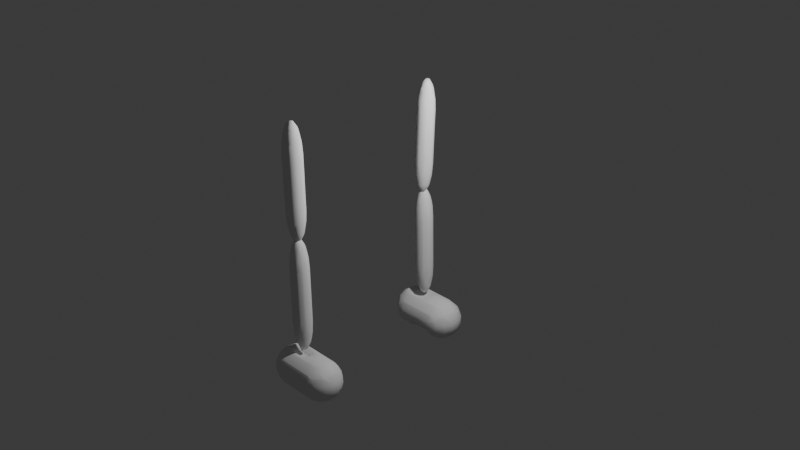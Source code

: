 # Source: Walking.blend  (saved by Blender 4.5.90; exported with 4.5.12 LTS)
import bpy
from mathutils import Matrix  # noqa: F401  (used for matrix-valued properties, if any)

bpy.ops.wm.read_factory_settings(use_empty=True)
scene = bpy.context.scene
scene.name = 'Scene'

# ---- collections
col_collection = bpy.data.collections.new('Collection'); scene.collection.children.link(col_collection)

# ---- world
world_world = bpy.data.worlds.new('World'); scene.world = world_world
world_world.use_nodes = True; world_world.node_tree.nodes.clear()
_N = world_world.node_tree.nodes; _L = world_world.node_tree.links
n0 = _N.new('ShaderNodeOutputWorld'); n0.name = 'World Output'; n0.location = (200, 100)
n1 = _N.new('ShaderNodeBackground'); n1.name = 'Background'; n1.location = (-200, 100)
n1.inputs[0].default_value = (0.05088, 0.05088, 0.05088, 1.0)
_L.new(n1.outputs[0], n0.inputs[0])
n0.is_active_output = True
world_world.color = (0.05088, 0.05088, 0.05088)
world_world.sun_shadow_jitter_overblur = 0.0

# ---- cameras
cam_camera = bpy.data.cameras.new('Camera')
cam_camera.clip_end = 100.0
cam_camera.ortho_scale = 7.314

# ---- lights
light_light = bpy.data.lights.new('Light', 'POINT')
light_light.energy = 1000.0
light_light.shadow_soft_size = 0.1

# ---- meshes
me_mesh = bpy.data.meshes.new('Mesh')
me_mesh.from_pydata([(0.6, 1.0, 0.5666), (1.0, 1.0, 0.5666), (1.0, 0.9812, 0.6), (0.6, 0.9812, 0.6), (0.6, 0.6, 0.9812), (1.0, 0.6, 0.9812), (1.0, 0.5666, 1.0), (0.6, 0.5666, 1.0), (0.6, 0.2, 1.133), (1.0, 0.2, 1.133), (0.6, -0.2, 1.133), (1.0, -0.2, 1.133), (1.0, -0.5666, 1.0), (0.6, -0.5666, 1.0), (0.6, -0.6, 0.9812), (1.0, -0.6, 0.9812), (1.0, -0.9812, 0.6), (0.6, -0.9812, 0.6), (0.6, -1.0, 0.5666), (1.0, -1.0, 0.5666), (1.0, -1.133, 0.2), (0.6, -1.133, 0.2), (0.6, -1.133, -0.2), (1.0, -1.133, -0.2), (0.6, -1.0, -0.3927), (1.0, -1.0, -0.5666), (1.0, -0.9812, -0.6), (0.6, -0.9812, -0.4261), (0.6, -0.6, -0.8073), (1.0, -0.6, -0.9812), (1.4, -0.8957, -0.6), (1.4, -0.6, -0.8957), (1.4, -0.4026, -1.0), (1.0, -0.5666, -1.0), (1.0, -0.2, -1.133), (1.4, -0.2, -1.06), (1.4, 0.2, -1.06), (1.0, 0.2, -1.133), (1.53, -0.2, -1.0), (1.53, 0.2, -1.0), (1.8, -0.2, -0.8014), (1.8, 0.2, -0.8014), (1.4, 0.6, -0.8957), (1.4, 0.4026, -1.0), (1.8, 0.5666, -0.6), (1.776, 0.6, -0.6), (1.8, 0.6, -0.5666), (1.4, 1.0, -0.4026), (1.4, 0.8957, -0.6), (1.8, 0.8014, -0.2), (1.53, 1.0, -0.2), (1.8, 0.8014, 0.2), (1.53, 1.0, 0.2), (1.4, 1.0, 0.4026), (1.8, 0.6, 0.5666), (1.776, 0.6, 0.6), (1.4, 0.8957, 0.6), (1.4, 0.6, 0.8957), (1.8, 0.5666, 0.6), (1.8, 0.2, 0.8014), (1.53, 0.2, 1.0), (1.4, 0.4026, 1.0), (1.8, -0.2, 0.8014), (1.53, -0.2, 1.0), (1.4, -0.2, 1.06), (1.4, 0.2, 1.06), (1.4, -0.4026, 1.0), (1.4, -0.6, 0.8957), (1.8, -0.5666, 0.6), (1.776, -0.6, 0.6), (1.8, -0.6, 0.5666), (1.4, -1.0, 0.4026), (1.4, -0.8957, 0.6), (1.8, -0.8014, 0.2), (1.53, -1.0, 0.2), (1.8, -0.8014, -0.2), (1.53, -1.0, -0.2), (1.4, -1.0, -0.4026), (1.8, -0.6, -0.5666), (1.776, -0.6, -0.6), (1.8, -0.5666, -0.6), (1.961, -0.6, -0.2), (2.115, -0.2, -0.2), (1.961, -0.2, -0.6), (1.961, -0.6, 0.2), (2.115, -0.2, 0.2), (2.115, 0.2, 0.2), (2.115, 0.2, -0.2), (1.961, -0.2, 0.6), (1.961, 0.2, 0.6), (1.961, 0.6, 0.2), (1.961, 0.2, -0.6), (1.4, -1.06, -0.2), (1.4, -1.06, 0.2), (1.4, 1.06, 0.2), (1.0, 1.133, 0.2), (1.4, 1.06, -0.2), (1.961, 0.6, -0.2), (1.0, 1.0, -0.5666), (1.0, 1.133, -0.2), (0.6, 1.0, -0.5666), (0.6, 1.133, -0.2), (0.6, 1.133, 0.2), (0.6, 0.9812, -0.6), (1.0, 0.9812, -0.6), (0.2, 1.0, -0.5666), (0.2, 0.9812, -0.6), (-0.2, 1.0, -0.5666), (-0.2, 0.9812, -0.6), (-0.2, 0.6, -0.9812), (0.2, 0.6, -0.9812), (-0.2, 0.5666, -1.0), (0.2, 0.5666, -1.0), (-0.2, 0.2, -1.133), (0.2, 0.2, -1.133), (-0.2, -0.2, -1.133), (0.2, -0.2, -1.133), (-0.2, -0.5666, -0.8261), (0.2, -0.5666, -0.8261), (-0.2, -0.6, -0.8073), (0.2, -0.6, -0.8073), (-0.2, -0.9812, -0.4261), (0.2, -0.9812, -0.4261), (-0.2, -1.0, -0.3927), (0.2, -1.0, -0.3927), (-0.2, -1.133, -0.2), (0.2, -1.133, -0.2), (-0.2, -1.133, 0.2), (0.2, -1.133, 0.2), (-0.2, -1.0, 0.5666), (0.2, -1.0, 0.5666), (-0.2, -0.9812, 0.6), (0.2, -0.9812, 0.6), (-0.2, -0.6, 0.9812), (0.2, -0.6, 0.9812), (-0.2, -0.5666, 1.0), (0.2, -0.5666, 1.0), (-0.2, -0.2, 0.7844), (0.2, -0.2, 1.133), (-0.2, 0.2, 0.7844), (0.2, 0.2, 1.133), (-0.2, 0.5666, 1.0), (0.2, 0.5666, 1.0), (-0.2, 0.6, 0.9812), (0.2, 0.6, 0.9812), (-0.2, 0.9812, 0.6), (0.2, 0.9812, 0.6), (-0.2, 1.0, 0.5666), (0.2, 1.0, 0.5666), (-0.2, 1.133, 0.2), (0.2, 1.133, 0.2), (-0.2, 1.133, -0.2), (0.2, 1.133, -0.2), (-0.6, 1.133, -0.2), (-0.6, 1.133, 0.2), (-0.6, 1.0, -0.5666), (-1.0, 1.0, -0.5666), (-1.0, 1.133, -0.2), (-1.0, 0.9812, -0.6), (-0.6, 0.9812, -0.6), (-1.0, 0.6, -0.9812), (-0.6, 0.6, -0.9812), (-1.0, 0.5666, -1.0), (-0.6, 0.5666, -1.0), (-1.4, 0.6, -0.8957), (-1.4, 0.4026, -1.0), (-1.4, 0.2, -1.06), (-1.0, 0.2, -1.133), (-1.4, -0.2, -1.06), (-1.0, -0.2, -1.133), (-1.4, -0.4026, -1.0), (-1.0, -0.5666, -1.0), (-1.4, -0.6, -0.8957), (-1.0, -0.6, -0.8073), (-1.4, -0.8957, -0.6), (-1.0, -0.9812, -0.6), (-1.4, -1.0, -0.4026), (-1.0, -1.0, -0.5666), (-1.4, -1.06, -0.2), (-1.0, -1.133, -0.2), (-0.6, -1.133, -0.2), (-0.6, -1.0, -0.3927), (-1.0, -1.133, 0.2), (-0.6, -1.133, 0.2), (-1.0, -1.0, 0.5666), (-0.6, -1.0, 0.5666), (-1.0, -0.9812, 0.6), (-0.6, -0.9812, 0.6), (-1.4, -1.0, 0.4026), (-1.4, -0.8957, 0.6), (-1.4, -0.6, 0.8957), (-1.0, -0.6, 0.9812), (-1.4, -0.4026, 1.0), (-1.0, -0.5666, 1.0), (-1.4, -0.2, 1.06), (-1.0, -0.2, 0.7844), (-1.4, 0.2, 1.06), (-1.0, 0.2, 0.7844), (-0.6, 0.2, 0.7844), (-0.6, -0.2, 0.7844), (-1.0, 0.5666, 1.0), (-0.6, 0.5666, 1.0), (-1.0, 0.6, 0.9812), (-0.6, 0.6, 0.9812), (-1.0, 0.9812, 0.6), (-0.6, 0.9812, 0.6), (-1.0, 1.0, 0.5666), (-0.6, 1.0, 0.5666), (-1.0, 1.133, 0.2), (-1.4, 1.0, 0.4026), (-1.4, 1.06, 0.2), (-1.4, 1.06, -0.2), (-1.53, 1.0, 0.2), (-1.53, 1.0, -0.2), (-1.4, 1.0, -0.4026), (-1.8, 0.6, -0.5666), (-1.776, 0.6, -0.6), (-1.4, 0.8957, -0.6), (-1.8, 0.8014, -0.2), (-1.8, 0.5666, -0.6), (-1.961, 0.6, -0.2), (-2.115, 0.2, -0.2), (-1.961, 0.2, -0.6), (-1.8, 0.2, -0.8014), (-1.8, -0.2, -0.8014), (-1.961, -0.2, -0.6), (-1.8, -0.5666, -0.6), (-1.8, -0.6, -0.5666), (-2.115, -0.2, -0.2), (-1.961, -0.6, -0.2), (-2.115, -0.2, 0.2), (-1.961, -0.6, 0.2), (-1.8, -0.6, 0.5666), (-1.961, -0.2, 0.6), (-1.8, -0.5666, 0.6), (-1.8, -0.2, 0.8014), (-1.961, 0.2, 0.6), (-1.8, 0.2, 0.8014), (-1.8, 0.5666, 0.6), (-1.8, 0.6, 0.5666), (-2.115, 0.2, 0.2), (-1.961, 0.6, 0.2), (-1.8, 0.8014, 0.2), (-1.4, 0.8957, 0.6), (-1.776, 0.6, 0.6), (-1.4, 0.6, 0.8957), (-1.4, 0.4026, 1.0), (-1.53, 0.2, 1.0), (-1.53, -0.2, 1.0), (-1.8, -0.8014, 0.2), (-1.776, -0.6, 0.6), (-1.8, -0.8014, -0.2), (-1.53, -1.0, 0.2), (-1.53, -1.0, -0.2), (-1.4, -1.06, 0.2), (-1.776, -0.6, -0.6), (-1.53, -0.2, -1.0), (-1.53, 0.2, -1.0), (-0.6, -0.5666, 1.0), (-0.6, -0.6, 0.9812), (-0.6, -0.9812, -0.4261), (-0.6, -0.6, -0.8073), (-0.6, -0.5666, -0.8261), (-0.6, -0.2, -1.133), (-0.6, 0.2, -1.133), (0.6, -0.5666, -0.8261), (0.6, -0.2, -1.133), (0.6, 0.2, -1.133), (0.6, 0.5666, -1.0), (0.6, 0.6, -0.9812), (1.0, 0.5666, -1.0), (1.0, 0.6, -0.9812)], [], [(3, 2, 1, 0), (5, 2, 3, 4), (7, 6, 5, 4), (9, 6, 7, 8), (11, 9, 8, 10), (13, 12, 11, 10), (15, 12, 13, 14), (17, 16, 15, 14), (19, 16, 17, 18), (21, 20, 19, 18), (23, 20, 21, 22), (25, 23, 22, 24), (27, 26, 25, 24), (29, 26, 27, 28), (31, 30, 26, 29), (33, 32, 31, 29), (35, 32, 33, 34), (37, 36, 35, 34), (36, 39, 38, 35), (38, 39, 41, 40), (41, 39, 43, 42), (45, 44, 41, 42), (44, 45, 46), (46, 45, 48, 47), (50, 49, 46, 47), (50, 52, 51, 49), (54, 51, 52, 53), (56, 55, 54, 53), (55, 56, 57), (59, 58, 55, 57), (61, 60, 59, 57), (59, 60, 63, 62), (63, 60, 65, 64), (66, 63, 64), (62, 63, 66, 67), (69, 68, 62, 67), (68, 69, 70), (70, 69, 72, 71), (74, 73, 70, 71), (73, 74, 76, 75), (78, 75, 76, 77), (30, 79, 78, 77), (79, 80, 78), (83, 82, 81, 78), (80, 83, 78), (82, 85, 84, 81), (87, 86, 85, 82), (86, 89, 88, 85), (89, 86, 90, 54), (58, 89, 54), (83, 80, 40), (91, 87, 82, 83), (76, 92, 77), (81, 75, 78), (81, 84, 73, 75), (93, 74, 71), (73, 84, 70), (85, 88, 68, 70), (84, 85, 70), (72, 69, 67), (68, 88, 62), (88, 89, 59, 62), (89, 58, 59), (52, 94, 53), (53, 94, 95, 1), (55, 58, 54), (90, 51, 54), (94, 52, 50, 96), (51, 90, 97, 49), (96, 50, 47), (99, 96, 47, 98), (101, 99, 98, 100), (102, 95, 99, 101), (98, 104, 103, 100), (100, 103, 106, 105), (105, 106, 108, 107), (108, 106, 110, 109), (110, 112, 111, 109), (111, 112, 114, 113), (113, 114, 116, 115), (116, 118, 117, 115), (117, 118, 120, 119), (120, 122, 121, 119), (121, 122, 124, 123), (124, 126, 125, 123), (126, 128, 127, 125), (127, 128, 130, 129), (130, 132, 131, 129), (131, 132, 134, 133), (134, 136, 135, 133), (135, 136, 138, 137), (138, 140, 139, 137), (140, 142, 141, 139), (141, 142, 144, 143), (144, 146, 145, 143), (145, 146, 148, 147), (148, 150, 149, 147), (149, 150, 152, 151), (154, 149, 151, 153), (153, 151, 107, 155), (157, 153, 155, 156), (155, 159, 158, 156), (158, 159, 161, 160), (161, 163, 162, 160), (160, 162, 165, 164), (165, 162, 167, 166), (166, 167, 169, 168), (169, 171, 170, 168), (170, 171, 173, 172), (173, 175, 174, 172), (174, 175, 177, 176), (177, 179, 178, 176), (181, 180, 179, 177), (180, 183, 182, 179), (182, 183, 185, 184), (185, 187, 186, 184), (184, 186, 189, 188), (189, 186, 191, 190), (191, 193, 192, 190), (192, 193, 195, 194), (195, 197, 196, 194), (199, 198, 197, 195), (198, 201, 200, 197), (200, 201, 203, 202), (203, 205, 204, 202), (204, 205, 207, 206), (207, 154, 208, 206), (206, 208, 210, 209), (210, 208, 157, 211), (213, 212, 210, 211), (213, 211, 214), (214, 217, 216, 215), (218, 213, 214, 215), (216, 217, 164), (216, 219, 215), (222, 221, 220, 215), (219, 222, 215), (222, 219, 223), (225, 222, 223, 224), (226, 225, 224), (228, 225, 226, 227), (229, 228, 227), (231, 230, 228, 229), (233, 230, 231, 232), (234, 233, 232), (233, 234, 235), (237, 236, 233, 235), (238, 236, 237), (240, 236, 238, 239), (241, 240, 239), (242, 241, 239), (220, 241, 242, 218), (209, 212, 242, 239), (244, 243, 209, 239), (243, 244, 245), (238, 244, 239), (245, 244, 238, 237), (247, 246, 245, 237), (246, 247, 196), (248, 247, 237, 235), (233, 236, 240, 230), (231, 249, 232), (250, 234, 232), (230, 240, 221, 228), (249, 231, 229, 251), (253, 252, 249, 251), (254, 252, 253, 178), (252, 254, 188), (251, 229, 227), (226, 255, 227), (223, 257, 256, 224), (228, 221, 222, 225), (220, 218, 215), (242, 212, 213, 218), (210, 212, 209), (243, 204, 206, 209), (202, 204, 243, 245), (246, 200, 202, 245), (196, 247, 248, 194), (193, 258, 199, 195), (248, 192, 194), (259, 258, 193, 191), (190, 192, 248, 235), (234, 250, 190, 235), (250, 189, 190), (188, 189, 250, 232), (249, 252, 188, 232), (254, 182, 184, 188), (178, 253, 176), (175, 260, 181, 177), (176, 253, 251, 227), (255, 174, 176, 227), (261, 260, 175, 173), (174, 255, 172), (171, 262, 261, 173), (172, 255, 226, 224), (256, 170, 172, 224), (263, 262, 171, 169), (170, 256, 168), (167, 264, 263, 169), (256, 257, 166, 168), (257, 165, 166), (164, 165, 257, 223), (219, 216, 164, 223), (217, 158, 160, 164), (156, 158, 217, 214), (211, 157, 156, 214), (0, 102, 150, 148), (147, 149, 154, 207), (143, 145, 205, 203), (201, 141, 143, 203), (139, 141, 201, 198), (137, 139, 198, 199), (258, 135, 137, 199), (133, 135, 258, 259), (187, 131, 133, 259), (129, 131, 187, 185), (183, 127, 129, 185), (125, 127, 183, 180), (123, 125, 180, 181), (260, 121, 123, 181), (119, 121, 260, 261), (266, 265, 118, 116), (115, 117, 262, 263), (114, 267, 266, 116), (264, 113, 115, 263), (163, 111, 113, 264), (269, 268, 112, 110), (271, 270, 268, 269), (268, 270, 37, 267), (109, 111, 163, 161), (151, 152, 105, 107), (107, 108, 159, 155), (152, 101, 100, 105), (49, 97, 46), (47, 48, 104, 98), (104, 48, 42, 271), (87, 91, 44, 46), (97, 87, 46), (48, 45, 42), (44, 91, 41), (42, 43, 270, 271), (41, 91, 83, 40), (43, 39, 36), (267, 37, 34, 266), (38, 32, 35), (34, 33, 265, 266), (40, 80, 79, 31), (32, 38, 40, 31), (79, 30, 31), (28, 27, 122, 120), (26, 30, 77, 25), (122, 27, 24, 124), (77, 92, 23, 25), (24, 22, 126, 124), (92, 93, 20, 23), (20, 93, 71, 19), (128, 21, 18, 130), (71, 72, 16, 19), (18, 17, 132, 130), (67, 66, 12, 15), (14, 13, 136, 134), (12, 66, 64, 11), (136, 13, 10, 138), (64, 65, 9, 11), (10, 8, 140, 138), (65, 61, 6, 9), (6, 61, 57, 5), (142, 7, 4, 144), (57, 56, 2, 5), (4, 3, 146, 144), (1, 95, 102, 0), (2, 56, 53, 1), (95, 94, 96, 99), (103, 104, 271, 269), (60, 61, 65), (97, 90, 86, 87), (270, 43, 36, 37), (16, 72, 67, 15), (76, 74, 93, 92), (265, 33, 29, 28), (146, 3, 0, 148), (150, 102, 101, 152), (106, 103, 269, 110), (8, 7, 142, 140), (112, 268, 267, 114), (132, 17, 14, 134), (22, 21, 128, 126), (118, 265, 28, 120), (205, 145, 147, 207), (208, 154, 153, 157), (159, 108, 109, 161), (197, 200, 246, 196), (240, 241, 220, 221), (162, 163, 264, 167), (186, 187, 259, 191), (179, 182, 254, 178), (262, 117, 119, 261)])
me_mesh.polygons.foreach_set('use_smooth', [True] * 298)
me_mesh.update()
me_mesh_001 = bpy.data.meshes.new('Mesh.001')
me_mesh_001.from_pydata([(1.0, -8.2, 0.8455), (1.4, -8.2, 0.7546), (1.0, -7.953, 0.6), (1.0, -8.494, 1.0), (0.6, -8.2, 0.8455), (1.261, -8.6, 1.0), (1.361, -9.0, 1.0), (1.0, -8.6, 1.033), (1.4, -8.6, 0.9585), (1.8, -8.6, 0.6939), (1.4, -9.0, 0.9875), (1.8, -8.416, 0.6), (1.628, -8.2, 0.6), (1.8, -8.2, 0.3875), (1.882, -8.6, 0.6), (2.08, -8.6, 0.2), (1.916, -9.0, 0.6), (2.108, -9.0, 0.2), (1.8, -9.339, 0.6), (1.8, -9.0, 0.733), (1.4, -9.4, 0.8595), (1.762, -9.4, 0.6), (1.8, -9.4, 0.5551), (1.4, -9.8, 0.4732), (1.8, -9.653, 0.2), (1.985, -9.4, 0.2), (2.018, -9.4, -0.2), (2.138, -9.0, -0.2), (1.885, -9.4, -0.6), (1.8, -9.695, -0.2), (1.8, -9.522, -0.6), (1.676, -9.8, -0.2), (1.451, -9.8, -0.6), (1.625, -9.8, 0.2), (1.4, -9.95, -0.2), (1.4, -9.825, -0.6), (1.0, -10.02, -0.2), (1.4, -9.918, 0.2), (1.0, -9.992, 0.2), (0.6, -9.992, 0.2), (1.0, -9.802, 0.6), (0.6, -9.802, 0.6), (1.0, -9.8, 0.6027), (1.038, -9.8, 0.6), (1.4, -9.711, 0.6), (0.6, -9.8, 0.6027), (1.0, -9.4, 0.9412), (1.0, -9.259, 1.0), (0.6, -9.4, 0.9412), (0.2, -9.4, 0.9412), (0.6, -9.259, 1.0), (0.2, -9.259, 1.0), (0.6, -9.0, 1.06), (0.2, -9.0, 1.06), (1.0, -9.0, 1.06), (0.6, -8.6, 1.033), (0.6, -8.494, 1.0), (0.2, -8.6, 1.033), (-0.2, -8.6, 0.7073), (0.2, -8.494, 1.0), (0.2, -8.2, 0.8455), (-0.2, -8.494, 1.0), (-0.2, -8.2, 0.8455), (-0.6, -8.494, 1.0), (-0.6, -8.6, 0.7073), (-1.0, -8.494, 1.0), (-0.6, -8.2, 0.8455), (-0.6, -7.953, 0.6), (-1.0, -8.2, 0.8455), (-1.4, -8.2, 0.7546), (-1.0, -7.953, 0.6), (-1.0, -7.8, 0.316), (-1.4, -8.044, 0.6), (-1.4, -7.837, 0.2), (-1.8, -8.102, 0.2), (-1.4, -7.806, -0.2), (-1.281, -7.8, 0.2), (-1.382, -7.8, -0.2), (-1.0, -7.762, 0.2), (-0.6, -7.762, 0.2), (-1.0, -7.733, -0.2), (-0.6, -7.733, -0.2), (-1.0, -7.8, -0.4837), (-0.6, -7.8, -0.2658), (-1.0, -7.849, -0.6), (-0.6, -7.849, -0.382), (-1.0, -8.183, -1.0), (-1.4, -8.2, -0.9225), (-1.4, -7.931, -0.6), (-1.772, -8.2, -0.6), (-1.8, -8.2, -0.5545), (-1.8, -8.233, -0.6), (-1.8, -8.6, -0.8617), (-1.99, -8.6, -0.6), (-2.11, -8.6, -0.2), (-2.021, -9.0, -0.6), (-1.885, -9.4, -0.6), (-1.8, -9.0, -0.9008), (-2.138, -9.0, -0.2), (-2.018, -9.4, -0.2), (-2.108, -9.0, 0.2), (-1.985, -9.4, 0.2), (-1.916, -9.0, 0.6), (-2.08, -8.6, 0.2), (-1.8, -8.2, 0.3875), (-1.882, -8.6, 0.6), (-1.885, -8.2, 0.2), (-1.922, -8.2, -0.2), (-1.8, -8.06, -0.2), (-1.8, -8.6, 0.6939), (-1.8, -8.416, 0.6), (-1.628, -8.2, 0.6), (-1.8, -9.0, 0.733), (-1.4, -8.6, 0.9585), (-1.261, -8.6, 1.0), (-1.4, -9.0, 0.9875), (-1.361, -9.0, 1.0), (-1.4, -9.4, 0.8595), (-1.038, -9.8, 0.6), (-1.0, -9.4, 0.9412), (-1.4, -9.711, 0.6), (-1.0, -9.259, 1.0), (-1.762, -9.4, 0.6), (-1.8, -9.4, 0.5551), (-1.8, -9.339, 0.6), (-1.8, -9.653, 0.2), (-1.4, -9.8, 0.4732), (-1.0, -9.992, 0.2), (-1.4, -9.918, 0.2), (-1.625, -9.8, 0.2), (-1.676, -9.8, -0.2), (-1.8, -9.695, -0.2), (-1.451, -9.8, -0.6), (-1.4, -9.95, -0.2), (-1.0, -10.02, -0.2), (-1.4, -9.825, -0.6), (-1.0, -9.905, -0.6), (-1.4, -9.8, -0.641), (-1.4, -9.445, -1.0), (-1.0, -9.8, -0.7701), (-1.8, -9.4, -0.7233), (-1.457, -9.4, -1.0), (-1.8, -9.522, -0.6), (-1.684, -9.0, -1.0), (-1.4, -9.4, -1.027), (-1.4, -9.0, -1.156), (-1.0, -9.4, -1.109), (-1.0, -9.0, -1.228), (-1.0, -9.572, -1.0), (-0.6, -9.4, -1.109), (-0.6, -9.572, -1.0), (-0.6, -9.0, -1.228), (-0.2, -9.4, -1.109), (0.2, -9.4, -1.109), (-0.2, -9.572, -1.0), (-0.2, -9.0, -1.228), (0.2, -9.0, -1.228), (-0.2, -8.6, -1.2), (0.2, -8.6, -1.2), (-0.2, -8.2, -0.7952), (-0.6, -8.6, -1.2), (-0.6, -8.2, -0.7952), (-1.0, -8.6, -1.2), (-1.0, -8.2, -1.013), (-1.4, -8.6, -1.126), (-1.147, -8.2, -1.0), (-1.4, -8.31, -1.0), (-1.637, -8.6, -1.0), (-0.6, -8.183, -0.782), (-0.2, -8.183, -0.782), (0.2, -8.183, -0.782), (-0.2, -7.849, -0.382), (0.2, -7.849, -0.382), (-0.2, -7.8, -0.2658), (0.2, -7.8, -0.2658), (-0.2, -7.733, -0.2), (0.2, -7.733, -0.2), (-0.2, -7.762, 0.2), (0.2, -7.762, 0.2), (-0.2, -7.8, 0.316), (0.2, -7.8, 0.316), (-0.2, -7.953, 0.6), (-0.6, -7.8, 0.316), (0.2, -7.953, 0.6), (0.6, -7.953, 0.6), (0.6, -7.8, 0.316), (0.6, -7.762, 0.2), (1.0, -7.8, 0.316), (1.4, -8.044, 0.6), (1.281, -7.8, 0.2), (1.0, -7.762, 0.2), (1.0, -7.733, -0.2), (1.382, -7.8, -0.2), (1.0, -7.8, -0.2658), (0.6, -7.733, -0.2), (0.6, -7.8, -0.2658), (0.6, -7.849, -0.382), (0.6, -8.183, -0.782), (1.0, -7.849, -0.382), (1.4, -7.931, -0.6), (1.0, -8.183, -0.782), (1.147, -8.2, -1.0), (1.0, -8.2, -0.7952), (1.0, -8.6, -1.2), (0.6, -8.2, -0.7952), (0.2, -8.2, -0.7952), (0.6, -8.6, -1.2), (0.6, -9.0, -1.228), (0.6, -9.4, -1.109), (1.0, -9.0, -1.228), (1.0, -9.4, -1.109), (1.4, -9.0, -1.156), (1.4, -8.6, -1.126), (1.684, -9.0, -1.0), (1.4, -9.4, -1.027), (1.4, -9.445, -1.0), (1.457, -9.4, -1.0), (1.8, -9.4, -0.7233), (1.8, -9.0, -0.9008), (1.4, -9.8, -0.641), (1.0, -9.8, -0.7701), (0.6, -9.8, -0.7701), (1.0, -9.905, -0.6), (1.0, -9.572, -1.0), (0.6, -9.572, -1.0), (0.2, -9.572, -1.0), (0.2, -9.8, -0.7701), (-0.2, -9.8, -0.7701), (0.2, -9.905, -0.6), (-0.2, -9.905, -0.6), (0.2, -10.02, -0.2), (0.6, -9.905, -0.6), (0.6, -10.02, -0.2), (-0.2, -10.02, -0.2), (0.2, -9.992, 0.2), (-0.2, -9.992, 0.2), (0.2, -9.802, 0.6), (-0.2, -9.802, 0.6), (0.2, -9.8, 0.6027), (-0.2, -9.8, 0.6027), (-0.2, -9.4, 0.9412), (-0.6, -9.8, 0.6027), (-1.0, -9.8, 0.6027), (-0.6, -9.4, 0.9412), (-0.6, -9.802, 0.6), (-0.6, -9.992, 0.2), (-1.0, -9.802, 0.6), (-0.6, -10.02, -0.2), (-0.6, -9.905, -0.6), (-0.6, -9.8, -0.7701), (-0.6, -9.259, 1.0), (-0.6, -9.0, 0.7349), (-0.2, -9.259, 1.0), (-0.2, -9.0, 0.7349), (-1.0, -9.0, 0.7349), (-1.0, -8.6, 0.7073), (1.8, -8.6, -0.8617), (2.021, -9.0, -0.6), (1.99, -8.6, -0.6), (2.11, -8.6, -0.2), (1.8, -8.233, -0.6), (1.8, -8.2, -0.5545), (1.772, -8.2, -0.6), (1.4, -8.2, -0.9225), (1.4, -8.31, -1.0), (1.637, -8.6, -1.0), (1.922, -8.2, -0.2), (1.8, -8.06, -0.2), (1.8, -8.102, 0.2), (1.4, -7.806, -0.2), (1.4, -7.837, 0.2), (1.885, -8.2, 0.2)], [], [(5, 8, 1, 0), (1, 188, 2, 0), (0, 2, 184, 4), (3, 5, 0), (56, 3, 0, 4), (8, 5, 6, 10), (6, 5, 7, 54), (5, 3, 7), (9, 11, 8), (19, 9, 8, 10), (11, 12, 1, 8), (12, 11, 13), (14, 11, 9), (11, 14, 13), (14, 15, 271, 13), (15, 14, 16, 17), (16, 14, 9, 19), (17, 16, 18, 22), (18, 16, 19), (18, 19, 10, 20), (21, 18, 20), (18, 21, 22), (33, 24, 22, 23), (22, 21, 44, 23), (24, 25, 22), (25, 17, 22), (27, 17, 25, 26), (26, 25, 24, 29), (257, 27, 26, 28), (28, 26, 29, 30), (29, 31, 32, 30), (24, 33, 31, 29), (32, 31, 34, 35), (31, 33, 37, 34), (35, 34, 36, 222), (34, 37, 38, 36), (37, 23, 38), (37, 33, 23), (36, 38, 39, 232), (38, 40, 41, 39), (23, 43, 40, 38), (41, 40, 42, 45), (40, 43, 42), (44, 43, 23), (43, 44, 42), (44, 21, 20), (44, 20, 46, 42), (42, 46, 48, 45), (20, 10, 46), (10, 6, 47, 46), (46, 47, 50, 48), (45, 48, 49, 238), (48, 50, 51, 49), (51, 50, 52, 53), (50, 47, 54, 52), (52, 55, 57, 53), (54, 7, 55, 52), (7, 3, 56, 55), (55, 56, 59, 57), (53, 57, 58, 253), (57, 59, 61, 58), (61, 59, 60, 62), (59, 56, 4, 60), (63, 61, 62, 66), (58, 61, 63, 64), (64, 63, 65, 255), (65, 63, 66, 68), (62, 181, 67, 66), (66, 67, 70, 68), (65, 68, 69, 113), (68, 70, 72, 69), (70, 71, 76, 73), (70, 67, 182, 71), (72, 70, 73), (72, 73, 74, 104), (74, 73, 75, 108), (73, 76, 77, 75), (77, 76, 78, 80), (78, 76, 71), (78, 79, 81, 80), (182, 79, 78, 71), (80, 81, 83, 82), (77, 80, 82), (83, 85, 84, 82), (77, 82, 84, 88), (84, 85, 168, 86), (84, 86, 165, 87), (88, 84, 87), (89, 88, 87), (75, 77, 88), (75, 88, 89, 90), (89, 91, 90), (91, 89, 87, 92), (91, 93, 90), (93, 91, 92), (93, 94, 107, 90), (98, 94, 93, 95), (95, 93, 92, 97), (99, 98, 95, 96), (96, 95, 97, 140), (101, 100, 98, 99), (100, 103, 94, 98), (102, 100, 101, 123), (102, 105, 103, 100), (106, 103, 104), (103, 105, 110, 104), (103, 106, 107, 94), (74, 106, 104), (107, 106, 74, 108), (107, 108, 90), (108, 75, 90), (110, 105, 109), (109, 105, 102, 112), (69, 111, 110, 109), (110, 111, 104), (111, 72, 104), (72, 111, 69), (115, 113, 109, 112), (113, 69, 109), (114, 65, 113), (116, 114, 113, 115), (121, 116, 115, 117), (122, 117, 115, 112), (120, 118, 117), (118, 242, 119, 117), (119, 121, 117), (122, 120, 117), (126, 120, 122, 123), (122, 124, 123), (124, 122, 112), (124, 102, 123), (102, 124, 112), (101, 125, 123), (125, 129, 126, 123), (128, 127, 126), (127, 246, 118, 126), (118, 120, 126), (129, 128, 126), (130, 129, 125, 131), (128, 129, 130, 133), (132, 130, 131, 142), (133, 130, 132, 135), (134, 127, 128, 133), (136, 134, 133, 135), (139, 136, 135, 137), (135, 132, 137), (141, 138, 137, 140), (138, 148, 139, 137), (137, 132, 142, 140), (97, 143, 141, 140), (142, 96, 140), (131, 99, 96, 142), (141, 143, 145, 144), (138, 141, 144), (145, 147, 146, 144), (146, 148, 138, 144), (147, 151, 149, 146), (149, 150, 148, 146), (152, 154, 150, 149), (151, 155, 152, 149), (155, 156, 153, 152), (153, 225, 154, 152), (157, 158, 156, 155), (160, 157, 155, 151), (159, 205, 158, 157), (161, 159, 157, 160), (163, 161, 160, 162), (162, 160, 151, 147), (165, 163, 162, 164), (164, 162, 147, 145), (166, 165, 164), (167, 166, 164), (143, 167, 164, 145), (87, 166, 167, 92), (92, 167, 143, 97), (165, 166, 87), (165, 86, 163), (86, 168, 161, 163), (168, 169, 159, 161), (85, 171, 169, 168), (169, 170, 205, 159), (171, 172, 170, 169), (174, 172, 171, 173), (173, 171, 85, 83), (175, 176, 174, 173), (81, 175, 173, 83), (177, 178, 176, 175), (79, 177, 175, 81), (180, 178, 177, 179), (179, 177, 79, 182), (181, 183, 180, 179), (67, 181, 179, 182), (60, 183, 181, 62), (183, 184, 185, 180), (4, 184, 183, 60), (184, 2, 187, 185), (185, 186, 178, 180), (187, 190, 186, 185), (2, 188, 187), (188, 270, 189, 187), (189, 190, 187), (190, 189, 192, 191), (186, 190, 191, 194), (191, 192, 193), (194, 191, 193, 195), (178, 186, 194, 176), (176, 194, 195, 174), (195, 196, 172, 174), (193, 198, 196, 195), (172, 196, 197, 170), (196, 198, 200, 197), (198, 199, 200), (269, 199, 198, 193), (199, 263, 201, 200), (200, 201, 202), (197, 200, 202, 204), (204, 202, 203, 206), (202, 201, 203), (170, 197, 204, 205), (205, 204, 206, 158), (158, 206, 207, 156), (206, 203, 209, 207), (156, 207, 208, 153), (207, 209, 210, 208), (209, 211, 214, 210), (203, 212, 211, 209), (212, 265, 213, 211), (211, 213, 216, 214), (214, 215, 223, 210), (216, 215, 214), (215, 216, 217, 219), (216, 213, 218, 217), (218, 257, 28, 217), (217, 30, 32, 219), (28, 30, 217), (32, 35, 219), (223, 215, 219, 220), (219, 35, 222, 220), (224, 223, 220, 221), (220, 222, 231, 221), (210, 223, 224, 208), (208, 224, 225, 153), (225, 224, 221, 226), (154, 225, 226, 227), (226, 228, 229, 227), (221, 231, 228, 226), (228, 230, 233, 229), (231, 232, 230, 228), (222, 36, 232, 231), (232, 39, 234, 230), (230, 234, 235, 233), (234, 236, 237, 235), (39, 41, 236, 234), (237, 236, 238, 239), (236, 41, 45, 238), (238, 49, 240, 239), (239, 240, 243, 241), (244, 237, 239, 241), (246, 244, 241, 242), (241, 243, 119, 242), (235, 237, 244, 245), (245, 244, 246, 127), (118, 246, 242), (247, 245, 127, 134), (233, 235, 245, 247), (229, 233, 247, 248), (248, 247, 134, 136), (249, 248, 136, 139), (227, 229, 248, 249), (148, 150, 249, 139), (150, 154, 227, 249), (243, 250, 121, 119), (240, 252, 250, 243), (121, 250, 251, 254), (250, 252, 253, 251), (252, 51, 53, 253), (49, 51, 252, 240), (253, 58, 64, 251), (251, 64, 255, 254), (255, 114, 116, 254), (116, 121, 254), (65, 114, 255), (213, 265, 256, 218), (256, 258, 257, 218), (258, 259, 27, 257), (259, 258, 260, 261), (260, 258, 256), (260, 262, 261), (262, 260, 256, 263), (267, 261, 262, 199), (199, 262, 263), (264, 201, 263), (256, 265, 264, 263), (201, 264, 212, 203), (264, 265, 212), (266, 259, 261), (267, 266, 261), (268, 271, 266, 267), (270, 268, 267, 269), (269, 267, 199), (192, 269, 193), (192, 189, 270, 269), (188, 12, 270), (12, 13, 268, 270), (271, 268, 13), (266, 271, 15, 259), (259, 15, 17, 27), (12, 188, 1), (125, 101, 99, 131), (47, 6, 54)])
me_mesh_001.polygons.foreach_set('use_smooth', [True] * 310)
me_mesh_001.update()
me_mesh_002 = bpy.data.meshes.new('Mesh.002')
me_mesh_002.from_pydata([(1.0, -8.2, 0.8455), (1.4, -8.2, 0.7546), (1.0, -7.953, 0.6), (1.0, -8.494, 1.0), (0.6, -8.2, 0.8455), (1.261, -8.6, 1.0), (1.361, -9.0, 1.0), (1.0, -8.6, 1.033), (1.4, -8.6, 0.9585), (1.8, -8.6, 0.6939), (1.4, -9.0, 0.9875), (1.8, -8.416, 0.6), (1.628, -8.2, 0.6), (1.8, -8.2, 0.3875), (1.882, -8.6, 0.6), (2.08, -8.6, 0.2), (1.916, -9.0, 0.6), (2.108, -9.0, 0.2), (1.8, -9.339, 0.6), (1.8, -9.0, 0.733), (1.4, -9.4, 0.8595), (1.762, -9.4, 0.6), (1.8, -9.4, 0.5551), (1.4, -9.8, 0.4732), (1.8, -9.653, 0.2), (1.985, -9.4, 0.2), (2.018, -9.4, -0.2), (2.138, -9.0, -0.2), (1.885, -9.4, -0.6), (1.8, -9.695, -0.2), (1.8, -9.522, -0.6), (1.676, -9.8, -0.2), (1.451, -9.8, -0.6), (1.625, -9.8, 0.2), (1.4, -9.95, -0.2), (1.4, -9.825, -0.6), (1.0, -10.02, -0.2), (1.4, -9.918, 0.2), (1.0, -9.992, 0.2), (0.6, -9.992, 0.2), (1.0, -9.802, 0.6), (0.6, -9.802, 0.6), (1.0, -9.8, 0.6027), (1.038, -9.8, 0.6), (1.4, -9.711, 0.6), (0.6, -9.8, 0.6027), (1.0, -9.4, 0.9412), (1.0, -9.259, 1.0), (0.6, -9.4, 0.9412), (0.2, -9.4, 0.9412), (0.6, -9.259, 1.0), (0.2, -9.259, 1.0), (0.6, -9.0, 1.06), (0.2, -9.0, 1.06), (1.0, -9.0, 1.06), (0.6, -8.6, 1.033), (0.6, -8.494, 1.0), (0.2, -8.6, 1.033), (-0.1923, -8.6, 1.048), (0.2, -8.494, 1.0), (0.2, -8.2, 0.8455), (-0.2, -8.494, 1.0), (-0.2, -8.2, 0.8455), (-0.6, -8.494, 1.0), (-0.5923, -8.6, 1.048), (-1.0, -8.494, 1.0), (-0.6, -8.2, 0.8455), (-0.6, -7.953, 0.6), (-1.0, -8.2, 0.8455), (-1.4, -8.2, 0.7546), (-1.0, -7.953, 0.6), (-1.0, -7.8, 0.316), (-1.4, -8.044, 0.6), (-1.4, -7.837, 0.2), (-1.8, -8.102, 0.2), (-1.4, -7.806, -0.2), (-1.281, -7.8, 0.2), (-1.382, -7.8, -0.2), (-1.0, -7.762, 0.2), (-0.6, -7.762, 0.2), (-1.0, -7.733, -0.2), (-0.6, -7.733, -0.2), (-1.0, -7.8, -0.4837), (-0.6, -7.8, -0.2658), (-1.0, -7.849, -0.6), (-0.6059, -7.849, -0.6428), (-1.0, -8.183, -1.0), (-1.4, -8.2, -0.9225), (-1.4, -7.931, -0.6), (-1.772, -8.2, -0.6), (-1.8, -8.2, -0.5545), (-1.8, -8.233, -0.6), (-1.8, -8.6, -0.8617), (-1.99, -8.6, -0.6), (-2.11, -8.6, -0.2), (-2.021, -9.0, -0.6), (-1.885, -9.4, -0.6), (-1.8, -9.0, -0.9008), (-2.138, -9.0, -0.2), (-2.018, -9.4, -0.2), (-2.108, -9.0, 0.2), (-1.985, -9.4, 0.2), (-1.916, -9.0, 0.6), (-2.08, -8.6, 0.2), (-1.8, -8.2, 0.3875), (-1.882, -8.6, 0.6), (-1.885, -8.2, 0.2), (-1.922, -8.2, -0.2), (-1.8, -8.06, -0.2), (-1.8, -8.6, 0.6939), (-1.8, -8.416, 0.6), (-1.628, -8.2, 0.6), (-1.8, -9.0, 0.733), (-1.4, -8.6, 0.9585), (-1.261, -8.6, 1.0), (-1.4, -9.0, 0.9875), (-1.361, -9.0, 1.0), (-1.4, -9.4, 0.8595), (-1.038, -9.8, 0.6), (-1.0, -9.4, 0.9412), (-1.4, -9.711, 0.6), (-1.0, -9.259, 1.0), (-1.762, -9.4, 0.6), (-1.8, -9.4, 0.5551), (-1.8, -9.339, 0.6), (-1.8, -9.653, 0.2), (-1.4, -9.8, 0.4732), (-1.0, -9.992, 0.2), (-1.4, -9.918, 0.2), (-1.625, -9.8, 0.2), (-1.676, -9.8, -0.2), (-1.8, -9.695, -0.2), (-1.451, -9.8, -0.6), (-1.4, -9.95, -0.2), (-1.0, -10.02, -0.2), (-1.4, -9.825, -0.6), (-1.0, -9.905, -0.6), (-1.4, -9.8, -0.641), (-1.4, -9.445, -1.0), (-1.0, -9.8, -0.7701), (-1.8, -9.4, -0.7233), (-1.457, -9.4, -1.0), (-1.8, -9.522, -0.6), (-1.684, -9.0, -1.0), (-1.4, -9.4, -1.027), (-1.4, -9.0, -1.156), (-1.0, -9.4, -1.109), (-1.0, -9.0, -1.228), (-1.0, -9.572, -1.0), (-0.6, -9.4, -1.109), (-0.6, -9.572, -1.0), (-0.6, -9.0, -1.228), (-0.2, -9.4, -1.109), (0.2, -9.4, -1.109), (-0.2, -9.572, -1.0), (-0.2, -9.0, -1.228), (0.2, -9.0, -1.228), (-0.2, -8.6, -1.2), (0.2, -8.6, -1.2), (-0.2059, -8.2, -1.056), (-0.6, -8.6, -1.2), (-0.6059, -8.2, -1.056), (-1.0, -8.6, -1.2), (-1.0, -8.2, -1.013), (-1.4, -8.6, -1.126), (-1.147, -8.2, -1.0), (-1.4, -8.31, -1.0), (-1.637, -8.6, -1.0), (-0.6059, -8.183, -1.043), (-0.2059, -8.183, -1.043), (0.1941, -8.183, -1.043), (-0.2059, -7.849, -0.6428), (0.1941, -7.849, -0.6428), (-0.2, -7.8, -0.2658), (0.2, -7.8, -0.2658), (-0.2, -7.733, -0.2), (0.2, -7.733, -0.2), (-0.2, -7.762, 0.2), (0.2, -7.762, 0.2), (-0.2, -7.8, 0.316), (0.2, -7.8, 0.316), (-0.2, -7.953, 0.6), (-0.6, -7.8, 0.316), (0.2, -7.953, 0.6), (0.6, -7.953, 0.6), (0.6, -7.8, 0.316), (0.6, -7.762, 0.2), (1.0, -7.8, 0.316), (1.4, -8.044, 0.6), (1.281, -7.8, 0.2), (1.0, -7.762, 0.2), (1.0, -7.733, -0.2), (1.382, -7.8, -0.2), (1.0, -7.8, -0.2658), (0.6, -7.733, -0.2), (0.6, -7.8, -0.2658), (0.5941, -7.849, -0.6428), (0.5941, -8.183, -1.043), (0.9953, -7.849, -0.5922), (1.4, -7.931, -0.6), (0.9953, -8.183, -0.9922), (1.147, -8.2, -1.0), (0.9953, -8.2, -1.005), (1.0, -8.6, -1.2), (0.5941, -8.2, -1.056), (0.1941, -8.2, -1.056), (0.6, -8.6, -1.2), (0.6, -9.0, -1.228), (0.6, -9.4, -1.109), (1.0, -9.0, -1.228), (1.0, -9.4, -1.109), (1.4, -9.0, -1.156), (1.4, -8.6, -1.126), (1.684, -9.0, -1.0), (1.4, -9.4, -1.027), (1.4, -9.445, -1.0), (1.457, -9.4, -1.0), (1.8, -9.4, -0.7233), (1.8, -9.0, -0.9008), (1.4, -9.8, -0.641), (1.0, -9.8, -0.7701), (0.6, -9.8, -0.7701), (1.0, -9.905, -0.6), (1.0, -9.572, -1.0), (0.6, -9.572, -1.0), (0.2, -9.572, -1.0), (0.2, -9.8, -0.7701), (-0.2, -9.8, -0.7701), (0.2, -9.905, -0.6), (-0.2, -9.905, -0.6), (0.2, -10.02, -0.2), (0.6, -9.905, -0.6), (0.6, -10.02, -0.2), (-0.2, -10.02, -0.2), (0.2, -9.992, 0.2), (-0.2, -9.992, 0.2), (0.2, -9.802, 0.6), (-0.2, -9.802, 0.6), (0.2, -9.8, 0.6027), (-0.2, -9.8, 0.6027), (-0.2, -9.4, 0.9412), (-0.6, -9.8, 0.6027), (-1.0, -9.8, 0.6027), (-0.6, -9.4, 0.9412), (-0.6, -9.802, 0.6), (-0.6, -9.992, 0.2), (-1.0, -9.802, 0.6), (-0.6, -10.02, -0.2), (-0.6, -9.905, -0.6), (-0.6, -9.8, -0.7701), (-0.6, -9.259, 1.0), (-0.5923, -9.0, 1.075), (-0.2, -9.259, 1.0), (-0.1923, -9.0, 1.075), (-0.9923, -9.0, 1.075), (-0.9923, -8.6, 1.048), (1.8, -8.6, -0.8617), (2.021, -9.0, -0.6), (1.99, -8.6, -0.6), (2.11, -8.6, -0.2), (1.8, -8.233, -0.6), (1.8, -8.2, -0.5545), (1.772, -8.2, -0.6), (1.4, -8.2, -0.9225), (1.4, -8.31, -1.0), (1.637, -8.6, -1.0), (1.922, -8.2, -0.2), (1.8, -8.06, -0.2), (1.8, -8.102, 0.2), (1.4, -7.806, -0.2), (1.4, -7.837, 0.2), (1.885, -8.2, 0.2)], [], [(5, 8, 1, 0), (1, 188, 2, 0), (0, 2, 184, 4), (3, 5, 0), (56, 3, 0, 4), (8, 5, 6, 10), (6, 5, 7, 54), (5, 3, 7), (9, 11, 8), (19, 9, 8, 10), (11, 12, 1, 8), (12, 11, 13), (14, 11, 9), (11, 14, 13), (14, 15, 271, 13), (15, 14, 16, 17), (16, 14, 9, 19), (17, 16, 18, 22), (18, 16, 19), (18, 19, 10, 20), (21, 18, 20), (18, 21, 22), (33, 24, 22, 23), (22, 21, 44, 23), (24, 25, 22), (25, 17, 22), (27, 17, 25, 26), (26, 25, 24, 29), (257, 27, 26, 28), (28, 26, 29, 30), (29, 31, 32, 30), (24, 33, 31, 29), (32, 31, 34, 35), (31, 33, 37, 34), (35, 34, 36, 222), (34, 37, 38, 36), (37, 23, 38), (37, 33, 23), (36, 38, 39, 232), (38, 40, 41, 39), (23, 43, 40, 38), (41, 40, 42, 45), (40, 43, 42), (44, 43, 23), (43, 44, 42), (44, 21, 20), (44, 20, 46, 42), (42, 46, 48, 45), (20, 10, 46), (10, 6, 47, 46), (46, 47, 50, 48), (45, 48, 49, 238), (48, 50, 51, 49), (51, 50, 52, 53), (50, 47, 54, 52), (52, 55, 57, 53), (54, 7, 55, 52), (7, 3, 56, 55), (55, 56, 59, 57), (53, 57, 58, 253), (57, 59, 61, 58), (61, 59, 60, 62), (59, 56, 4, 60), (63, 61, 62, 66), (58, 61, 63, 64), (64, 63, 65, 255), (65, 63, 66, 68), (62, 181, 67, 66), (66, 67, 70, 68), (65, 68, 69, 113), (68, 70, 72, 69), (70, 71, 76, 73), (70, 67, 182, 71), (72, 70, 73), (72, 73, 74, 104), (74, 73, 75, 108), (73, 76, 77, 75), (77, 76, 78, 80), (78, 76, 71), (78, 79, 81, 80), (182, 79, 78, 71), (80, 81, 83, 82), (77, 80, 82), (83, 85, 84, 82), (77, 82, 84, 88), (84, 85, 168, 86), (84, 86, 165, 87), (88, 84, 87), (89, 88, 87), (75, 77, 88), (75, 88, 89, 90), (89, 91, 90), (91, 89, 87, 92), (91, 93, 90), (93, 91, 92), (93, 94, 107, 90), (98, 94, 93, 95), (95, 93, 92, 97), (99, 98, 95, 96), (96, 95, 97, 140), (101, 100, 98, 99), (100, 103, 94, 98), (102, 100, 101, 123), (102, 105, 103, 100), (106, 103, 104), (103, 105, 110, 104), (103, 106, 107, 94), (74, 106, 104), (107, 106, 74, 108), (107, 108, 90), (108, 75, 90), (110, 105, 109), (109, 105, 102, 112), (69, 111, 110, 109), (110, 111, 104), (111, 72, 104), (72, 111, 69), (115, 113, 109, 112), (113, 69, 109), (114, 65, 113), (116, 114, 113, 115), (121, 116, 115, 117), (122, 117, 115, 112), (120, 118, 117), (118, 242, 119, 117), (119, 121, 117), (122, 120, 117), (126, 120, 122, 123), (122, 124, 123), (124, 122, 112), (124, 102, 123), (102, 124, 112), (101, 125, 123), (125, 129, 126, 123), (128, 127, 126), (127, 246, 118, 126), (118, 120, 126), (129, 128, 126), (130, 129, 125, 131), (128, 129, 130, 133), (132, 130, 131, 142), (133, 130, 132, 135), (134, 127, 128, 133), (136, 134, 133, 135), (139, 136, 135, 137), (135, 132, 137), (141, 138, 137, 140), (138, 148, 139, 137), (137, 132, 142, 140), (97, 143, 141, 140), (142, 96, 140), (131, 99, 96, 142), (141, 143, 145, 144), (138, 141, 144), (145, 147, 146, 144), (146, 148, 138, 144), (147, 151, 149, 146), (149, 150, 148, 146), (152, 154, 150, 149), (151, 155, 152, 149), (155, 156, 153, 152), (153, 225, 154, 152), (157, 158, 156, 155), (160, 157, 155, 151), (159, 205, 158, 157), (161, 159, 157, 160), (163, 161, 160, 162), (162, 160, 151, 147), (165, 163, 162, 164), (164, 162, 147, 145), (166, 165, 164), (167, 166, 164), (143, 167, 164, 145), (87, 166, 167, 92), (92, 167, 143, 97), (165, 166, 87), (165, 86, 163), (86, 168, 161, 163), (168, 169, 159, 161), (85, 171, 169, 168), (169, 170, 205, 159), (171, 172, 170, 169), (174, 172, 171, 173), (173, 171, 85, 83), (175, 176, 174, 173), (81, 175, 173, 83), (177, 178, 176, 175), (79, 177, 175, 81), (180, 178, 177, 179), (179, 177, 79, 182), (181, 183, 180, 179), (67, 181, 179, 182), (60, 183, 181, 62), (183, 184, 185, 180), (4, 184, 183, 60), (184, 2, 187, 185), (185, 186, 178, 180), (187, 190, 186, 185), (2, 188, 187), (188, 270, 189, 187), (189, 190, 187), (190, 189, 192, 191), (186, 190, 191, 194), (191, 192, 193), (194, 191, 193, 195), (178, 186, 194, 176), (176, 194, 195, 174), (195, 196, 172, 174), (193, 198, 196, 195), (172, 196, 197, 170), (196, 198, 200, 197), (198, 199, 200), (269, 199, 198, 193), (199, 263, 201, 200), (200, 201, 202), (197, 200, 202, 204), (204, 202, 203, 206), (202, 201, 203), (170, 197, 204, 205), (205, 204, 206, 158), (158, 206, 207, 156), (206, 203, 209, 207), (156, 207, 208, 153), (207, 209, 210, 208), (209, 211, 214, 210), (203, 212, 211, 209), (212, 265, 213, 211), (211, 213, 216, 214), (214, 215, 223, 210), (216, 215, 214), (215, 216, 217, 219), (216, 213, 218, 217), (218, 257, 28, 217), (217, 30, 32, 219), (28, 30, 217), (32, 35, 219), (223, 215, 219, 220), (219, 35, 222, 220), (224, 223, 220, 221), (220, 222, 231, 221), (210, 223, 224, 208), (208, 224, 225, 153), (225, 224, 221, 226), (154, 225, 226, 227), (226, 228, 229, 227), (221, 231, 228, 226), (228, 230, 233, 229), (231, 232, 230, 228), (222, 36, 232, 231), (232, 39, 234, 230), (230, 234, 235, 233), (234, 236, 237, 235), (39, 41, 236, 234), (237, 236, 238, 239), (236, 41, 45, 238), (238, 49, 240, 239), (239, 240, 243, 241), (244, 237, 239, 241), (246, 244, 241, 242), (241, 243, 119, 242), (235, 237, 244, 245), (245, 244, 246, 127), (118, 246, 242), (247, 245, 127, 134), (233, 235, 245, 247), (229, 233, 247, 248), (248, 247, 134, 136), (249, 248, 136, 139), (227, 229, 248, 249), (148, 150, 249, 139), (150, 154, 227, 249), (243, 250, 121, 119), (240, 252, 250, 243), (121, 250, 251, 254), (250, 252, 253, 251), (252, 51, 53, 253), (49, 51, 252, 240), (253, 58, 64, 251), (251, 64, 255, 254), (255, 114, 116, 254), (116, 121, 254), (65, 114, 255), (213, 265, 256, 218), (256, 258, 257, 218), (258, 259, 27, 257), (259, 258, 260, 261), (260, 258, 256), (260, 262, 261), (262, 260, 256, 263), (267, 261, 262, 199), (199, 262, 263), (264, 201, 263), (256, 265, 264, 263), (201, 264, 212, 203), (264, 265, 212), (266, 259, 261), (267, 266, 261), (268, 271, 266, 267), (270, 268, 267, 269), (269, 267, 199), (192, 269, 193), (192, 189, 270, 269), (188, 12, 270), (12, 13, 268, 270), (271, 268, 13), (266, 271, 15, 259), (259, 15, 17, 27), (12, 188, 1), (125, 101, 99, 131), (47, 6, 54)])
me_mesh_002.polygons.foreach_set('use_smooth', [True] * 310)
me_mesh_002.update()
me_mesh_004 = bpy.data.meshes.new('Mesh.004')
me_mesh_004.from_pydata([(1.0, -8.2, 0.8455), (1.4, -8.2, 0.7546), (1.0, -7.953, 0.6), (1.0, -8.494, 1.0), (0.6, -8.2, 0.8455), (1.261, -8.6, 1.0), (1.361, -9.0, 1.0), (1.0, -8.6, 1.033), (1.4, -8.6, 0.9585), (1.8, -8.6, 0.6939), (1.4, -9.0, 0.9875), (1.8, -8.416, 0.6), (1.628, -8.2, 0.6), (1.8, -8.2, 0.3875), (1.882, -8.6, 0.6), (2.08, -8.6, 0.2), (1.916, -9.0, 0.6), (2.108, -9.0, 0.2), (1.8, -9.339, 0.6), (1.8, -9.0, 0.733), (1.4, -9.4, 0.8595), (1.762, -9.4, 0.6), (1.8, -9.4, 0.5551), (1.4, -9.8, 0.4732), (1.8, -9.653, 0.2), (1.985, -9.4, 0.2), (2.018, -9.4, -0.2), (2.138, -9.0, -0.2), (1.885, -9.4, -0.6), (1.8, -9.695, -0.2), (1.8, -9.522, -0.6), (1.676, -9.8, -0.2), (1.451, -9.8, -0.6), (1.625, -9.8, 0.2), (1.4, -9.95, -0.2), (1.4, -9.825, -0.6), (1.0, -10.02, -0.2), (1.4, -9.918, 0.2), (1.0, -9.992, 0.2), (0.6, -9.992, 0.2), (1.0, -9.802, 0.6), (0.6, -9.802, 0.6), (1.0, -9.8, 0.6027), (1.038, -9.8, 0.6), (1.4, -9.711, 0.6), (0.6, -9.8, 0.6027), (1.0, -9.4, 0.9412), (1.0, -9.259, 1.0), (0.6, -9.4, 0.9412), (0.2, -9.4, 0.9412), (0.6, -9.259, 1.0), (0.2, -9.259, 1.0), (0.6, -9.0, 1.06), (0.2, -9.0, 1.06), (1.0, -9.0, 1.06), (0.6, -8.6, 1.033), (0.6, -8.494, 1.0), (0.2, -8.6, 1.033), (-0.1923, -8.6, 1.048), (0.2, -8.494, 1.0), (0.2, -8.2, 0.8455), (-0.2, -8.494, 1.0), (-0.2, -8.2, 0.8455), (-0.6, -8.494, 1.0), (-0.5923, -8.6, 1.048), (-1.0, -8.494, 1.0), (-0.6, -8.2, 0.8455), (-0.6, -7.953, 0.6), (-1.0, -8.2, 0.8455), (-1.4, -8.2, 0.7546), (-1.0, -7.953, 0.6), (-1.0, -7.8, 0.316), (-1.4, -8.044, 0.6), (-1.4, -7.837, 0.2), (-1.8, -8.102, 0.2), (-1.4, -7.806, -0.2), (-1.281, -7.8, 0.2), (-1.382, -7.8, -0.2), (-1.0, -7.762, 0.2), (-0.6, -7.762, 0.2), (-1.0, -7.733, -0.2), (-0.6, -7.733, -0.2), (-1.0, -7.8, -0.4837), (-0.6, -7.8, -0.2658), (-1.0, -7.849, -0.6), (-0.6059, -7.849, -0.6428), (-1.0, -8.183, -1.0), (-1.4, -8.2, -0.9225), (-1.4, -7.931, -0.6), (-1.772, -8.2, -0.6), (-1.8, -8.2, -0.5545), (-1.8, -8.233, -0.6), (-1.8, -8.6, -0.8617), (-1.99, -8.6, -0.6), (-2.11, -8.6, -0.2), (-2.021, -9.0, -0.6), (-1.885, -9.4, -0.6), (-1.8, -9.0, -0.9008), (-2.138, -9.0, -0.2), (-2.018, -9.4, -0.2), (-2.108, -9.0, 0.2), (-1.985, -9.4, 0.2), (-1.916, -9.0, 0.6), (-2.08, -8.6, 0.2), (-1.8, -8.2, 0.3875), (-1.882, -8.6, 0.6), (-1.885, -8.2, 0.2), (-1.922, -8.2, -0.2), (-1.8, -8.06, -0.2), (-1.8, -8.6, 0.6939), (-1.8, -8.416, 0.6), (-1.628, -8.2, 0.6), (-1.8, -9.0, 0.733), (-1.4, -8.6, 0.9585), (-1.261, -8.6, 1.0), (-1.4, -9.0, 0.9875), (-1.361, -9.0, 1.0), (-1.4, -9.4, 0.8595), (-1.038, -9.8, 0.6), (-1.0, -9.4, 0.9412), (-1.4, -9.711, 0.6), (-1.0, -9.259, 1.0), (-1.762, -9.4, 0.6), (-1.8, -9.4, 0.5551), (-1.8, -9.339, 0.6), (-1.8, -9.653, 0.2), (-1.4, -9.8, 0.4732), (-1.0, -9.992, 0.2), (-1.4, -9.918, 0.2), (-1.625, -9.8, 0.2), (-1.676, -9.8, -0.2), (-1.8, -9.695, -0.2), (-1.451, -9.8, -0.6), (-1.4, -9.95, -0.2), (-1.0, -10.02, -0.2), (-1.4, -9.825, -0.6), (-1.0, -9.905, -0.6), (-1.4, -9.8, -0.641), (-1.4, -9.445, -1.0), (-1.0, -9.8, -0.7701), (-1.8, -9.4, -0.7233), (-1.457, -9.4, -1.0), (-1.8, -9.522, -0.6), (-1.684, -9.0, -1.0), (-1.4, -9.4, -1.027), (-1.4, -9.0, -1.156), (-1.0, -9.4, -1.109), (-1.0, -9.0, -1.228), (-1.0, -9.572, -1.0), (-0.6, -9.4, -1.109), (-0.6, -9.572, -1.0), (-0.6, -9.0, -1.228), (-0.2, -9.4, -1.109), (0.2, -9.4, -1.109), (-0.2, -9.572, -1.0), (-0.2, -9.0, -1.228), (0.2, -9.0, -1.228), (-0.2, -8.6, -1.2), (0.2, -8.6, -1.2), (-0.2059, -8.2, -1.056), (-0.6, -8.6, -1.2), (-0.6059, -8.2, -1.056), (-1.0, -8.6, -1.2), (-1.0, -8.2, -1.013), (-1.4, -8.6, -1.126), (-1.147, -8.2, -1.0), (-1.4, -8.31, -1.0), (-1.637, -8.6, -1.0), (-0.6059, -8.183, -1.043), (-0.2059, -8.183, -1.043), (0.1941, -8.183, -1.043), (-0.2059, -7.849, -0.6428), (0.1941, -7.849, -0.6428), (-0.2, -7.8, -0.2658), (0.2, -7.8, -0.2658), (-0.2, -7.733, -0.2), (0.2, -7.733, -0.2), (-0.2, -7.762, 0.2), (0.2, -7.762, 0.2), (-0.2, -7.8, 0.316), (0.2, -7.8, 0.316), (-0.2, -7.953, 0.6), (-0.6, -7.8, 0.316), (0.2, -7.953, 0.6), (0.6, -7.953, 0.6), (0.6, -7.8, 0.316), (0.6, -7.762, 0.2), (1.0, -7.8, 0.316), (1.4, -8.044, 0.6), (1.281, -7.8, 0.2), (1.0, -7.762, 0.2), (1.0, -7.733, -0.2), (1.382, -7.8, -0.2), (1.0, -7.8, -0.2658), (0.6, -7.733, -0.2), (0.6, -7.8, -0.2658), (0.5941, -7.849, -0.6428), (0.5941, -8.183, -1.043), (0.9953, -7.849, -0.5922), (1.4, -7.931, -0.6), (0.9953, -8.183, -0.9922), (1.147, -8.2, -1.0), (0.9953, -8.2, -1.005), (1.0, -8.6, -1.2), (0.5941, -8.2, -1.056), (0.1941, -8.2, -1.056), (0.6, -8.6, -1.2), (0.6, -9.0, -1.228), (0.6, -9.4, -1.109), (1.0, -9.0, -1.228), (1.0, -9.4, -1.109), (1.4, -9.0, -1.156), (1.4, -8.6, -1.126), (1.684, -9.0, -1.0), (1.4, -9.4, -1.027), (1.4, -9.445, -1.0), (1.457, -9.4, -1.0), (1.8, -9.4, -0.7233), (1.8, -9.0, -0.9008), (1.4, -9.8, -0.641), (1.0, -9.8, -0.7701), (0.6, -9.8, -0.7701), (1.0, -9.905, -0.6), (1.0, -9.572, -1.0), (0.6, -9.572, -1.0), (0.2, -9.572, -1.0), (0.2, -9.8, -0.7701), (-0.2, -9.8, -0.7701), (0.2, -9.905, -0.6), (-0.2, -9.905, -0.6), (0.2, -10.02, -0.2), (0.6, -9.905, -0.6), (0.6, -10.02, -0.2), (-0.2, -10.02, -0.2), (0.2, -9.992, 0.2), (-0.2, -9.992, 0.2), (0.2, -9.802, 0.6), (-0.2, -9.802, 0.6), (0.2, -9.8, 0.6027), (-0.2, -9.8, 0.6027), (-0.2, -9.4, 0.9412), (-0.6, -9.8, 0.6027), (-1.0, -9.8, 0.6027), (-0.6, -9.4, 0.9412), (-0.6, -9.802, 0.6), (-0.6, -9.992, 0.2), (-1.0, -9.802, 0.6), (-0.6, -10.02, -0.2), (-0.6, -9.905, -0.6), (-0.6, -9.8, -0.7701), (-0.6, -9.259, 1.0), (-0.5923, -9.0, 1.075), (-0.2, -9.259, 1.0), (-0.1923, -9.0, 1.075), (-0.9923, -9.0, 1.075), (-0.9923, -8.6, 1.048), (1.8, -8.6, -0.8617), (2.021, -9.0, -0.6), (1.99, -8.6, -0.6), (2.11, -8.6, -0.2), (1.8, -8.233, -0.6), (1.8, -8.2, -0.5545), (1.772, -8.2, -0.6), (1.4, -8.2, -0.9225), (1.4, -8.31, -1.0), (1.637, -8.6, -1.0), (1.922, -8.2, -0.2), (1.8, -8.06, -0.2), (1.8, -8.102, 0.2), (1.4, -7.806, -0.2), (1.4, -7.837, 0.2), (1.885, -8.2, 0.2)], [], [(5, 8, 1, 0), (1, 188, 2, 0), (0, 2, 184, 4), (3, 5, 0), (56, 3, 0, 4), (8, 5, 6, 10), (6, 5, 7, 54), (5, 3, 7), (9, 11, 8), (19, 9, 8, 10), (11, 12, 1, 8), (12, 11, 13), (14, 11, 9), (11, 14, 13), (14, 15, 271, 13), (15, 14, 16, 17), (16, 14, 9, 19), (17, 16, 18, 22), (18, 16, 19), (18, 19, 10, 20), (21, 18, 20), (18, 21, 22), (33, 24, 22, 23), (22, 21, 44, 23), (24, 25, 22), (25, 17, 22), (27, 17, 25, 26), (26, 25, 24, 29), (257, 27, 26, 28), (28, 26, 29, 30), (29, 31, 32, 30), (24, 33, 31, 29), (32, 31, 34, 35), (31, 33, 37, 34), (35, 34, 36, 222), (34, 37, 38, 36), (37, 23, 38), (37, 33, 23), (36, 38, 39, 232), (38, 40, 41, 39), (23, 43, 40, 38), (41, 40, 42, 45), (40, 43, 42), (44, 43, 23), (43, 44, 42), (44, 21, 20), (44, 20, 46, 42), (42, 46, 48, 45), (20, 10, 46), (10, 6, 47, 46), (46, 47, 50, 48), (45, 48, 49, 238), (48, 50, 51, 49), (51, 50, 52, 53), (50, 47, 54, 52), (52, 55, 57, 53), (54, 7, 55, 52), (7, 3, 56, 55), (55, 56, 59, 57), (53, 57, 58, 253), (57, 59, 61, 58), (61, 59, 60, 62), (59, 56, 4, 60), (63, 61, 62, 66), (58, 61, 63, 64), (64, 63, 65, 255), (65, 63, 66, 68), (62, 181, 67, 66), (66, 67, 70, 68), (65, 68, 69, 113), (68, 70, 72, 69), (70, 71, 76, 73), (70, 67, 182, 71), (72, 70, 73), (72, 73, 74, 104), (74, 73, 75, 108), (73, 76, 77, 75), (77, 76, 78, 80), (78, 76, 71), (78, 79, 81, 80), (182, 79, 78, 71), (80, 81, 83, 82), (77, 80, 82), (83, 85, 84, 82), (77, 82, 84, 88), (84, 85, 168, 86), (84, 86, 165, 87), (88, 84, 87), (89, 88, 87), (75, 77, 88), (75, 88, 89, 90), (89, 91, 90), (91, 89, 87, 92), (91, 93, 90), (93, 91, 92), (93, 94, 107, 90), (98, 94, 93, 95), (95, 93, 92, 97), (99, 98, 95, 96), (96, 95, 97, 140), (101, 100, 98, 99), (100, 103, 94, 98), (102, 100, 101, 123), (102, 105, 103, 100), (106, 103, 104), (103, 105, 110, 104), (103, 106, 107, 94), (74, 106, 104), (107, 106, 74, 108), (107, 108, 90), (108, 75, 90), (110, 105, 109), (109, 105, 102, 112), (69, 111, 110, 109), (110, 111, 104), (111, 72, 104), (72, 111, 69), (115, 113, 109, 112), (113, 69, 109), (114, 65, 113), (116, 114, 113, 115), (121, 116, 115, 117), (122, 117, 115, 112), (120, 118, 117), (118, 242, 119, 117), (119, 121, 117), (122, 120, 117), (126, 120, 122, 123), (122, 124, 123), (124, 122, 112), (124, 102, 123), (102, 124, 112), (101, 125, 123), (125, 129, 126, 123), (128, 127, 126), (127, 246, 118, 126), (118, 120, 126), (129, 128, 126), (130, 129, 125, 131), (128, 129, 130, 133), (132, 130, 131, 142), (133, 130, 132, 135), (134, 127, 128, 133), (136, 134, 133, 135), (139, 136, 135, 137), (135, 132, 137), (141, 138, 137, 140), (138, 148, 139, 137), (137, 132, 142, 140), (97, 143, 141, 140), (142, 96, 140), (131, 99, 96, 142), (141, 143, 145, 144), (138, 141, 144), (145, 147, 146, 144), (146, 148, 138, 144), (147, 151, 149, 146), (149, 150, 148, 146), (152, 154, 150, 149), (151, 155, 152, 149), (155, 156, 153, 152), (153, 225, 154, 152), (157, 158, 156, 155), (160, 157, 155, 151), (159, 205, 158, 157), (161, 159, 157, 160), (163, 161, 160, 162), (162, 160, 151, 147), (165, 163, 162, 164), (164, 162, 147, 145), (166, 165, 164), (167, 166, 164), (143, 167, 164, 145), (87, 166, 167, 92), (92, 167, 143, 97), (165, 166, 87), (165, 86, 163), (86, 168, 161, 163), (168, 169, 159, 161), (85, 171, 169, 168), (169, 170, 205, 159), (171, 172, 170, 169), (174, 172, 171, 173), (173, 171, 85, 83), (175, 176, 174, 173), (81, 175, 173, 83), (177, 178, 176, 175), (79, 177, 175, 81), (180, 178, 177, 179), (179, 177, 79, 182), (181, 183, 180, 179), (67, 181, 179, 182), (60, 183, 181, 62), (183, 184, 185, 180), (4, 184, 183, 60), (184, 2, 187, 185), (185, 186, 178, 180), (187, 190, 186, 185), (2, 188, 187), (188, 270, 189, 187), (189, 190, 187), (190, 189, 192, 191), (186, 190, 191, 194), (191, 192, 193), (194, 191, 193, 195), (178, 186, 194, 176), (176, 194, 195, 174), (195, 196, 172, 174), (193, 198, 196, 195), (172, 196, 197, 170), (196, 198, 200, 197), (198, 199, 200), (269, 199, 198, 193), (199, 263, 201, 200), (200, 201, 202), (197, 200, 202, 204), (204, 202, 203, 206), (202, 201, 203), (170, 197, 204, 205), (205, 204, 206, 158), (158, 206, 207, 156), (206, 203, 209, 207), (156, 207, 208, 153), (207, 209, 210, 208), (209, 211, 214, 210), (203, 212, 211, 209), (212, 265, 213, 211), (211, 213, 216, 214), (214, 215, 223, 210), (216, 215, 214), (215, 216, 217, 219), (216, 213, 218, 217), (218, 257, 28, 217), (217, 30, 32, 219), (28, 30, 217), (32, 35, 219), (223, 215, 219, 220), (219, 35, 222, 220), (224, 223, 220, 221), (220, 222, 231, 221), (210, 223, 224, 208), (208, 224, 225, 153), (225, 224, 221, 226), (154, 225, 226, 227), (226, 228, 229, 227), (221, 231, 228, 226), (228, 230, 233, 229), (231, 232, 230, 228), (222, 36, 232, 231), (232, 39, 234, 230), (230, 234, 235, 233), (234, 236, 237, 235), (39, 41, 236, 234), (237, 236, 238, 239), (236, 41, 45, 238), (238, 49, 240, 239), (239, 240, 243, 241), (244, 237, 239, 241), (246, 244, 241, 242), (241, 243, 119, 242), (235, 237, 244, 245), (245, 244, 246, 127), (118, 246, 242), (247, 245, 127, 134), (233, 235, 245, 247), (229, 233, 247, 248), (248, 247, 134, 136), (249, 248, 136, 139), (227, 229, 248, 249), (148, 150, 249, 139), (150, 154, 227, 249), (243, 250, 121, 119), (240, 252, 250, 243), (121, 250, 251, 254), (250, 252, 253, 251), (252, 51, 53, 253), (49, 51, 252, 240), (253, 58, 64, 251), (251, 64, 255, 254), (255, 114, 116, 254), (116, 121, 254), (65, 114, 255), (213, 265, 256, 218), (256, 258, 257, 218), (258, 259, 27, 257), (259, 258, 260, 261), (260, 258, 256), (260, 262, 261), (262, 260, 256, 263), (267, 261, 262, 199), (199, 262, 263), (264, 201, 263), (256, 265, 264, 263), (201, 264, 212, 203), (264, 265, 212), (266, 259, 261), (267, 266, 261), (268, 271, 266, 267), (270, 268, 267, 269), (269, 267, 199), (192, 269, 193), (192, 189, 270, 269), (188, 12, 270), (12, 13, 268, 270), (271, 268, 13), (266, 271, 15, 259), (259, 15, 17, 27), (12, 188, 1), (125, 101, 99, 131), (47, 6, 54)])
me_mesh_004.polygons.foreach_set('use_smooth', [True] * 310)
me_mesh_004.update()
me_mesh_005 = bpy.data.meshes.new('Mesh.005')
me_mesh_005.from_pydata([(1.0, -8.2, 0.8455), (1.4, -8.2, 0.7546), (1.0, -7.953, 0.6), (1.0, -8.494, 1.0), (0.6, -8.2, 0.8455), (1.261, -8.6, 1.0), (1.361, -9.0, 1.0), (1.0, -8.6, 1.033), (1.4, -8.6, 0.9585), (1.8, -8.6, 0.6939), (1.4, -9.0, 0.9875), (1.8, -8.416, 0.6), (1.628, -8.2, 0.6), (1.8, -8.2, 0.3875), (1.882, -8.6, 0.6), (2.08, -8.6, 0.2), (1.916, -9.0, 0.6), (2.108, -9.0, 0.2), (1.8, -9.339, 0.6), (1.8, -9.0, 0.733), (1.4, -9.4, 0.8595), (1.762, -9.4, 0.6), (1.8, -9.4, 0.5551), (1.4, -9.8, 0.4732), (1.8, -9.653, 0.2), (1.985, -9.4, 0.2), (2.018, -9.4, -0.2), (2.138, -9.0, -0.2), (1.885, -9.4, -0.6), (1.8, -9.695, -0.2), (1.8, -9.522, -0.6), (1.676, -9.8, -0.2), (1.451, -9.8, -0.6), (1.625, -9.8, 0.2), (1.4, -9.95, -0.2), (1.4, -9.825, -0.6), (1.0, -10.02, -0.2), (1.4, -9.918, 0.2), (1.0, -9.992, 0.2), (0.6, -9.992, 0.2), (1.0, -9.802, 0.6), (0.6, -9.802, 0.6), (1.0, -9.8, 0.6027), (1.038, -9.8, 0.6), (1.4, -9.711, 0.6), (0.6, -9.8, 0.6027), (1.0, -9.4, 0.9412), (1.0, -9.259, 1.0), (0.6, -9.4, 0.9412), (0.2, -9.4, 0.9412), (0.6, -9.259, 1.0), (0.2, -9.259, 1.0), (0.6, -9.0, 1.06), (0.2, -9.0, 1.06), (1.0, -9.0, 1.06), (0.6, -8.6, 1.033), (0.6, -8.494, 1.0), (0.2, -8.6, 1.033), (-0.1923, -8.6, 1.048), (0.2, -8.494, 1.0), (0.2, -8.2, 0.8455), (-0.2, -8.494, 1.0), (-0.2, -8.2, 0.8455), (-0.6, -8.494, 1.0), (-0.5923, -8.6, 1.048), (-1.0, -8.494, 1.0), (-0.6, -8.2, 0.8455), (-0.6, -7.953, 0.6), (-1.0, -8.2, 0.8455), (-1.4, -8.2, 0.7546), (-1.0, -7.953, 0.6), (-1.0, -7.8, 0.316), (-1.4, -8.044, 0.6), (-1.4, -7.837, 0.2), (-1.8, -8.102, 0.2), (-1.4, -7.806, -0.2), (-1.281, -7.8, 0.2), (-1.382, -7.8, -0.2), (-1.0, -7.762, 0.2), (-0.6, -7.762, 0.2), (-1.0, -7.733, -0.2), (-0.6, -7.733, -0.2), (-1.0, -7.8, -0.4837), (-0.6, -7.8, -0.2658), (-1.0, -7.849, -0.6), (-0.6059, -7.849, -0.6428), (-1.0, -8.183, -1.0), (-1.4, -8.2, -0.9225), (-1.4, -7.931, -0.6), (-1.772, -8.2, -0.6), (-1.8, -8.2, -0.5545), (-1.8, -8.233, -0.6), (-1.8, -8.6, -0.8617), (-1.99, -8.6, -0.6), (-2.11, -8.6, -0.2), (-2.021, -9.0, -0.6), (-1.885, -9.4, -0.6), (-1.8, -9.0, -0.9008), (-2.138, -9.0, -0.2), (-2.018, -9.4, -0.2), (-2.108, -9.0, 0.2), (-1.985, -9.4, 0.2), (-1.916, -9.0, 0.6), (-2.08, -8.6, 0.2), (-1.8, -8.2, 0.3875), (-1.882, -8.6, 0.6), (-1.885, -8.2, 0.2), (-1.922, -8.2, -0.2), (-1.8, -8.06, -0.2), (-1.8, -8.6, 0.6939), (-1.8, -8.416, 0.6), (-1.628, -8.2, 0.6), (-1.8, -9.0, 0.733), (-1.4, -8.6, 0.9585), (-1.261, -8.6, 1.0), (-1.4, -9.0, 0.9875), (-1.361, -9.0, 1.0), (-1.4, -9.4, 0.8595), (-1.038, -9.8, 0.6), (-1.0, -9.4, 0.9412), (-1.4, -9.711, 0.6), (-1.0, -9.259, 1.0), (-1.762, -9.4, 0.6), (-1.8, -9.4, 0.5551), (-1.8, -9.339, 0.6), (-1.8, -9.653, 0.2), (-1.4, -9.8, 0.4732), (-1.0, -9.992, 0.2), (-1.4, -9.918, 0.2), (-1.625, -9.8, 0.2), (-1.676, -9.8, -0.2), (-1.8, -9.695, -0.2), (-1.451, -9.8, -0.6), (-1.4, -9.95, -0.2), (-1.0, -10.02, -0.2), (-1.4, -9.825, -0.6), (-1.0, -9.905, -0.6), (-1.4, -9.8, -0.641), (-1.4, -9.445, -1.0), (-1.0, -9.8, -0.7701), (-1.8, -9.4, -0.7233), (-1.457, -9.4, -1.0), (-1.8, -9.522, -0.6), (-1.684, -9.0, -1.0), (-1.4, -9.4, -1.027), (-1.4, -9.0, -1.156), (-1.0, -9.4, -1.109), (-1.0, -9.0, -1.228), (-1.0, -9.572, -1.0), (-0.6, -9.4, -1.109), (-0.6, -9.572, -1.0), (-0.6, -9.0, -1.228), (-0.2, -9.4, -1.109), (0.2, -9.4, -1.109), (-0.2, -9.572, -1.0), (-0.2, -9.0, -1.228), (0.2, -9.0, -1.228), (-0.2, -8.6, -1.2), (0.2, -8.6, -1.2), (-0.2059, -8.2, -1.056), (-0.6, -8.6, -1.2), (-0.6059, -8.2, -1.056), (-1.0, -8.6, -1.2), (-1.0, -8.2, -1.013), (-1.4, -8.6, -1.126), (-1.147, -8.2, -1.0), (-1.4, -8.31, -1.0), (-1.637, -8.6, -1.0), (-0.6059, -8.183, -1.043), (-0.2059, -8.183, -1.043), (0.1941, -8.183, -1.043), (-0.2059, -7.849, -0.6428), (0.1941, -7.849, -0.6428), (-0.2, -7.8, -0.2658), (0.2, -7.8, -0.2658), (-0.2, -7.733, -0.2), (0.2, -7.733, -0.2), (-0.2, -7.762, 0.2), (0.2, -7.762, 0.2), (-0.2, -7.8, 0.316), (0.2, -7.8, 0.316), (-0.2, -7.953, 0.6), (-0.6, -7.8, 0.316), (0.2, -7.953, 0.6), (0.6, -7.953, 0.6), (0.6, -7.8, 0.316), (0.6, -7.762, 0.2), (1.0, -7.8, 0.316), (1.4, -8.044, 0.6), (1.281, -7.8, 0.2), (1.0, -7.762, 0.2), (1.0, -7.733, -0.2), (1.382, -7.8, -0.2), (1.0, -7.8, -0.2658), (0.6, -7.733, -0.2), (0.6, -7.8, -0.2658), (0.5941, -7.849, -0.6428), (0.5941, -8.183, -1.043), (0.9953, -7.849, -0.5922), (1.4, -7.931, -0.6), (0.9953, -8.183, -0.9922), (1.147, -8.2, -1.0), (0.9953, -8.2, -1.005), (1.0, -8.6, -1.2), (0.5941, -8.2, -1.056), (0.1941, -8.2, -1.056), (0.6, -8.6, -1.2), (0.6, -9.0, -1.228), (0.6, -9.4, -1.109), (1.0, -9.0, -1.228), (1.0, -9.4, -1.109), (1.4, -9.0, -1.156), (1.4, -8.6, -1.126), (1.684, -9.0, -1.0), (1.4, -9.4, -1.027), (1.4, -9.445, -1.0), (1.457, -9.4, -1.0), (1.8, -9.4, -0.7233), (1.8, -9.0, -0.9008), (1.4, -9.8, -0.641), (1.0, -9.8, -0.7701), (0.6, -9.8, -0.7701), (1.0, -9.905, -0.6), (1.0, -9.572, -1.0), (0.6, -9.572, -1.0), (0.2, -9.572, -1.0), (0.2, -9.8, -0.7701), (-0.2, -9.8, -0.7701), (0.2, -9.905, -0.6), (-0.2, -9.905, -0.6), (0.2, -10.02, -0.2), (0.6, -9.905, -0.6), (0.6, -10.02, -0.2), (-0.2, -10.02, -0.2), (0.2, -9.992, 0.2), (-0.2, -9.992, 0.2), (0.2, -9.802, 0.6), (-0.2, -9.802, 0.6), (0.2, -9.8, 0.6027), (-0.2, -9.8, 0.6027), (-0.2, -9.4, 0.9412), (-0.6, -9.8, 0.6027), (-1.0, -9.8, 0.6027), (-0.6, -9.4, 0.9412), (-0.6, -9.802, 0.6), (-0.6, -9.992, 0.2), (-1.0, -9.802, 0.6), (-0.6, -10.02, -0.2), (-0.6, -9.905, -0.6), (-0.6, -9.8, -0.7701), (-0.6, -9.259, 1.0), (-0.5923, -9.0, 1.075), (-0.2, -9.259, 1.0), (-0.1923, -9.0, 1.075), (-0.9923, -9.0, 1.075), (-0.9923, -8.6, 1.048), (1.8, -8.6, -0.8617), (2.021, -9.0, -0.6), (1.99, -8.6, -0.6), (2.11, -8.6, -0.2), (1.8, -8.233, -0.6), (1.8, -8.2, -0.5545), (1.772, -8.2, -0.6), (1.4, -8.2, -0.9225), (1.4, -8.31, -1.0), (1.637, -8.6, -1.0), (1.922, -8.2, -0.2), (1.8, -8.06, -0.2), (1.8, -8.102, 0.2), (1.4, -7.806, -0.2), (1.4, -7.837, 0.2), (1.885, -8.2, 0.2)], [], [(5, 8, 1, 0), (1, 188, 2, 0), (0, 2, 184, 4), (3, 5, 0), (56, 3, 0, 4), (8, 5, 6, 10), (6, 5, 7, 54), (5, 3, 7), (9, 11, 8), (19, 9, 8, 10), (11, 12, 1, 8), (12, 11, 13), (14, 11, 9), (11, 14, 13), (14, 15, 271, 13), (15, 14, 16, 17), (16, 14, 9, 19), (17, 16, 18, 22), (18, 16, 19), (18, 19, 10, 20), (21, 18, 20), (18, 21, 22), (33, 24, 22, 23), (22, 21, 44, 23), (24, 25, 22), (25, 17, 22), (27, 17, 25, 26), (26, 25, 24, 29), (257, 27, 26, 28), (28, 26, 29, 30), (29, 31, 32, 30), (24, 33, 31, 29), (32, 31, 34, 35), (31, 33, 37, 34), (35, 34, 36, 222), (34, 37, 38, 36), (37, 23, 38), (37, 33, 23), (36, 38, 39, 232), (38, 40, 41, 39), (23, 43, 40, 38), (41, 40, 42, 45), (40, 43, 42), (44, 43, 23), (43, 44, 42), (44, 21, 20), (44, 20, 46, 42), (42, 46, 48, 45), (20, 10, 46), (10, 6, 47, 46), (46, 47, 50, 48), (45, 48, 49, 238), (48, 50, 51, 49), (51, 50, 52, 53), (50, 47, 54, 52), (52, 55, 57, 53), (54, 7, 55, 52), (7, 3, 56, 55), (55, 56, 59, 57), (53, 57, 58, 253), (57, 59, 61, 58), (61, 59, 60, 62), (59, 56, 4, 60), (63, 61, 62, 66), (58, 61, 63, 64), (64, 63, 65, 255), (65, 63, 66, 68), (62, 181, 67, 66), (66, 67, 70, 68), (65, 68, 69, 113), (68, 70, 72, 69), (70, 71, 76, 73), (70, 67, 182, 71), (72, 70, 73), (72, 73, 74, 104), (74, 73, 75, 108), (73, 76, 77, 75), (77, 76, 78, 80), (78, 76, 71), (78, 79, 81, 80), (182, 79, 78, 71), (80, 81, 83, 82), (77, 80, 82), (83, 85, 84, 82), (77, 82, 84, 88), (84, 85, 168, 86), (84, 86, 165, 87), (88, 84, 87), (89, 88, 87), (75, 77, 88), (75, 88, 89, 90), (89, 91, 90), (91, 89, 87, 92), (91, 93, 90), (93, 91, 92), (93, 94, 107, 90), (98, 94, 93, 95), (95, 93, 92, 97), (99, 98, 95, 96), (96, 95, 97, 140), (101, 100, 98, 99), (100, 103, 94, 98), (102, 100, 101, 123), (102, 105, 103, 100), (106, 103, 104), (103, 105, 110, 104), (103, 106, 107, 94), (74, 106, 104), (107, 106, 74, 108), (107, 108, 90), (108, 75, 90), (110, 105, 109), (109, 105, 102, 112), (69, 111, 110, 109), (110, 111, 104), (111, 72, 104), (72, 111, 69), (115, 113, 109, 112), (113, 69, 109), (114, 65, 113), (116, 114, 113, 115), (121, 116, 115, 117), (122, 117, 115, 112), (120, 118, 117), (118, 242, 119, 117), (119, 121, 117), (122, 120, 117), (126, 120, 122, 123), (122, 124, 123), (124, 122, 112), (124, 102, 123), (102, 124, 112), (101, 125, 123), (125, 129, 126, 123), (128, 127, 126), (127, 246, 118, 126), (118, 120, 126), (129, 128, 126), (130, 129, 125, 131), (128, 129, 130, 133), (132, 130, 131, 142), (133, 130, 132, 135), (134, 127, 128, 133), (136, 134, 133, 135), (139, 136, 135, 137), (135, 132, 137), (141, 138, 137, 140), (138, 148, 139, 137), (137, 132, 142, 140), (97, 143, 141, 140), (142, 96, 140), (131, 99, 96, 142), (141, 143, 145, 144), (138, 141, 144), (145, 147, 146, 144), (146, 148, 138, 144), (147, 151, 149, 146), (149, 150, 148, 146), (152, 154, 150, 149), (151, 155, 152, 149), (155, 156, 153, 152), (153, 225, 154, 152), (157, 158, 156, 155), (160, 157, 155, 151), (159, 205, 158, 157), (161, 159, 157, 160), (163, 161, 160, 162), (162, 160, 151, 147), (165, 163, 162, 164), (164, 162, 147, 145), (166, 165, 164), (167, 166, 164), (143, 167, 164, 145), (87, 166, 167, 92), (92, 167, 143, 97), (165, 166, 87), (165, 86, 163), (86, 168, 161, 163), (168, 169, 159, 161), (85, 171, 169, 168), (169, 170, 205, 159), (171, 172, 170, 169), (174, 172, 171, 173), (173, 171, 85, 83), (175, 176, 174, 173), (81, 175, 173, 83), (177, 178, 176, 175), (79, 177, 175, 81), (180, 178, 177, 179), (179, 177, 79, 182), (181, 183, 180, 179), (67, 181, 179, 182), (60, 183, 181, 62), (183, 184, 185, 180), (4, 184, 183, 60), (184, 2, 187, 185), (185, 186, 178, 180), (187, 190, 186, 185), (2, 188, 187), (188, 270, 189, 187), (189, 190, 187), (190, 189, 192, 191), (186, 190, 191, 194), (191, 192, 193), (194, 191, 193, 195), (178, 186, 194, 176), (176, 194, 195, 174), (195, 196, 172, 174), (193, 198, 196, 195), (172, 196, 197, 170), (196, 198, 200, 197), (198, 199, 200), (269, 199, 198, 193), (199, 263, 201, 200), (200, 201, 202), (197, 200, 202, 204), (204, 202, 203, 206), (202, 201, 203), (170, 197, 204, 205), (205, 204, 206, 158), (158, 206, 207, 156), (206, 203, 209, 207), (156, 207, 208, 153), (207, 209, 210, 208), (209, 211, 214, 210), (203, 212, 211, 209), (212, 265, 213, 211), (211, 213, 216, 214), (214, 215, 223, 210), (216, 215, 214), (215, 216, 217, 219), (216, 213, 218, 217), (218, 257, 28, 217), (217, 30, 32, 219), (28, 30, 217), (32, 35, 219), (223, 215, 219, 220), (219, 35, 222, 220), (224, 223, 220, 221), (220, 222, 231, 221), (210, 223, 224, 208), (208, 224, 225, 153), (225, 224, 221, 226), (154, 225, 226, 227), (226, 228, 229, 227), (221, 231, 228, 226), (228, 230, 233, 229), (231, 232, 230, 228), (222, 36, 232, 231), (232, 39, 234, 230), (230, 234, 235, 233), (234, 236, 237, 235), (39, 41, 236, 234), (237, 236, 238, 239), (236, 41, 45, 238), (238, 49, 240, 239), (239, 240, 243, 241), (244, 237, 239, 241), (246, 244, 241, 242), (241, 243, 119, 242), (235, 237, 244, 245), (245, 244, 246, 127), (118, 246, 242), (247, 245, 127, 134), (233, 235, 245, 247), (229, 233, 247, 248), (248, 247, 134, 136), (249, 248, 136, 139), (227, 229, 248, 249), (148, 150, 249, 139), (150, 154, 227, 249), (243, 250, 121, 119), (240, 252, 250, 243), (121, 250, 251, 254), (250, 252, 253, 251), (252, 51, 53, 253), (49, 51, 252, 240), (253, 58, 64, 251), (251, 64, 255, 254), (255, 114, 116, 254), (116, 121, 254), (65, 114, 255), (213, 265, 256, 218), (256, 258, 257, 218), (258, 259, 27, 257), (259, 258, 260, 261), (260, 258, 256), (260, 262, 261), (262, 260, 256, 263), (267, 261, 262, 199), (199, 262, 263), (264, 201, 263), (256, 265, 264, 263), (201, 264, 212, 203), (264, 265, 212), (266, 259, 261), (267, 266, 261), (268, 271, 266, 267), (270, 268, 267, 269), (269, 267, 199), (192, 269, 193), (192, 189, 270, 269), (188, 12, 270), (12, 13, 268, 270), (271, 268, 13), (266, 271, 15, 259), (259, 15, 17, 27), (12, 188, 1), (125, 101, 99, 131), (47, 6, 54)])
me_mesh_005.polygons.foreach_set('use_smooth', [True] * 310)
me_mesh_005.update()
me_mesh_006 = bpy.data.meshes.new('Mesh.006')
me_mesh_006.from_pydata([(1.0, -8.2, 0.8455), (1.4, -8.2, 0.7546), (1.0, -7.953, 0.6), (1.0, -8.494, 1.0), (0.6, -8.2, 0.8455), (1.261, -8.6, 1.0), (1.361, -9.0, 1.0), (1.0, -8.6, 1.033), (1.4, -8.6, 0.9585), (1.8, -8.6, 0.6939), (1.4, -9.0, 0.9875), (1.8, -8.416, 0.6), (1.628, -8.2, 0.6), (1.8, -8.2, 0.3875), (1.882, -8.6, 0.6), (2.08, -8.6, 0.2), (1.916, -9.0, 0.6), (2.108, -9.0, 0.2), (1.8, -9.339, 0.6), (1.8, -9.0, 0.733), (1.4, -9.4, 0.8595), (1.762, -9.4, 0.6), (1.8, -9.4, 0.5551), (1.4, -9.8, 0.4732), (1.8, -9.653, 0.2), (1.985, -9.4, 0.2), (2.018, -9.4, -0.2), (2.138, -9.0, -0.2), (1.885, -9.4, -0.6), (1.8, -9.695, -0.2), (1.8, -9.522, -0.6), (1.676, -9.8, -0.2), (1.451, -9.8, -0.6), (1.625, -9.8, 0.2), (1.4, -9.95, -0.2), (1.4, -9.825, -0.6), (1.0, -10.02, -0.2), (1.4, -9.918, 0.2), (1.0, -9.992, 0.2), (0.6, -9.992, 0.2), (1.0, -9.802, 0.6), (0.6, -9.802, 0.6), (1.0, -9.8, 0.6027), (1.038, -9.8, 0.6), (1.4, -9.711, 0.6), (0.6, -9.8, 0.6027), (1.0, -9.4, 0.9412), (1.0, -9.259, 1.0), (0.6, -9.4, 0.9412), (0.2, -9.4, 0.9412), (0.6, -9.259, 1.0), (0.2, -9.259, 1.0), (0.6, -9.0, 1.06), (0.2, -9.0, 1.06), (1.0, -9.0, 1.06), (0.6, -8.6, 1.033), (0.6, -8.494, 1.0), (0.2, -8.6, 1.033), (-0.1923, -8.6, 1.048), (0.2, -8.494, 1.0), (0.2, -8.2, 0.8455), (-0.2, -8.494, 1.0), (-0.2, -8.2, 0.8455), (-0.6, -8.494, 1.0), (-0.5923, -8.6, 1.048), (-1.0, -8.494, 1.0), (-0.6, -8.2, 0.8455), (-0.6, -7.953, 0.6), (-1.0, -8.2, 0.8455), (-1.4, -8.2, 0.7546), (-1.0, -7.953, 0.6), (-1.0, -7.8, 0.316), (-1.4, -8.044, 0.6), (-1.4, -7.837, 0.2), (-1.8, -8.102, 0.2), (-1.4, -7.806, -0.2), (-1.281, -7.8, 0.2), (-1.382, -7.8, -0.2), (-1.0, -7.762, 0.2), (-0.6, -7.762, 0.2), (-1.0, -7.733, -0.2), (-0.6, -7.733, -0.2), (-1.0, -7.8, -0.4837), (-0.6, -7.8, -0.2658), (-1.0, -7.849, -0.6), (-0.6059, -7.849, -0.6428), (-1.0, -8.183, -1.0), (-1.4, -8.2, -0.9225), (-1.4, -7.931, -0.6), (-1.772, -8.2, -0.6), (-1.8, -8.2, -0.5545), (-1.8, -8.233, -0.6), (-1.8, -8.6, -0.8617), (-1.99, -8.6, -0.6), (-2.11, -8.6, -0.2), (-2.021, -9.0, -0.6), (-1.885, -9.4, -0.6), (-1.8, -9.0, -0.9008), (-2.138, -9.0, -0.2), (-2.018, -9.4, -0.2), (-2.108, -9.0, 0.2), (-1.985, -9.4, 0.2), (-1.916, -9.0, 0.6), (-2.08, -8.6, 0.2), (-1.8, -8.2, 0.3875), (-1.882, -8.6, 0.6), (-1.885, -8.2, 0.2), (-1.922, -8.2, -0.2), (-1.8, -8.06, -0.2), (-1.8, -8.6, 0.6939), (-1.8, -8.416, 0.6), (-1.628, -8.2, 0.6), (-1.8, -9.0, 0.733), (-1.4, -8.6, 0.9585), (-1.261, -8.6, 1.0), (-1.4, -9.0, 0.9875), (-1.361, -9.0, 1.0), (-1.4, -9.4, 0.8595), (-1.038, -9.8, 0.6), (-1.0, -9.4, 0.9412), (-1.4, -9.711, 0.6), (-1.0, -9.259, 1.0), (-1.762, -9.4, 0.6), (-1.8, -9.4, 0.5551), (-1.8, -9.339, 0.6), (-1.8, -9.653, 0.2), (-1.4, -9.8, 0.4732), (-1.0, -9.992, 0.2), (-1.4, -9.918, 0.2), (-1.625, -9.8, 0.2), (-1.676, -9.8, -0.2), (-1.8, -9.695, -0.2), (-1.451, -9.8, -0.6), (-1.4, -9.95, -0.2), (-1.0, -10.02, -0.2), (-1.4, -9.825, -0.6), (-1.0, -9.905, -0.6), (-1.4, -9.8, -0.641), (-1.4, -9.445, -1.0), (-1.0, -9.8, -0.7701), (-1.8, -9.4, -0.7233), (-1.457, -9.4, -1.0), (-1.8, -9.522, -0.6), (-1.684, -9.0, -1.0), (-1.4, -9.4, -1.027), (-1.4, -9.0, -1.156), (-1.0, -9.4, -1.109), (-1.0, -9.0, -1.228), (-1.0, -9.572, -1.0), (-0.6, -9.4, -1.109), (-0.6, -9.572, -1.0), (-0.6, -9.0, -1.228), (-0.2, -9.4, -1.109), (0.2, -9.4, -1.109), (-0.2, -9.572, -1.0), (-0.2, -9.0, -1.228), (0.2, -9.0, -1.228), (-0.2, -8.6, -1.2), (0.2, -8.6, -1.2), (-0.2059, -8.2, -1.056), (-0.6, -8.6, -1.2), (-0.6059, -8.2, -1.056), (-1.0, -8.6, -1.2), (-1.0, -8.2, -1.013), (-1.4, -8.6, -1.126), (-1.147, -8.2, -1.0), (-1.4, -8.31, -1.0), (-1.637, -8.6, -1.0), (-0.6059, -8.183, -1.043), (-0.2059, -8.183, -1.043), (0.1941, -8.183, -1.043), (-0.2059, -7.849, -0.6428), (0.1941, -7.849, -0.6428), (-0.2, -7.8, -0.2658), (0.2, -7.8, -0.2658), (-0.2, -7.733, -0.2), (0.2, -7.733, -0.2), (-0.2, -7.762, 0.2), (0.2, -7.762, 0.2), (-0.2, -7.8, 0.316), (0.2, -7.8, 0.316), (-0.2, -7.953, 0.6), (-0.6, -7.8, 0.316), (0.2, -7.953, 0.6), (0.6, -7.953, 0.6), (0.6, -7.8, 0.316), (0.6, -7.762, 0.2), (1.0, -7.8, 0.316), (1.4, -8.044, 0.6), (1.281, -7.8, 0.2), (1.0, -7.762, 0.2), (1.0, -7.733, -0.2), (1.382, -7.8, -0.2), (1.0, -7.8, -0.2658), (0.6, -7.733, -0.2), (0.6, -7.8, -0.2658), (0.5941, -7.849, -0.6428), (0.5941, -8.183, -1.043), (0.9953, -7.849, -0.5922), (1.4, -7.931, -0.6), (0.9953, -8.183, -0.9922), (1.147, -8.2, -1.0), (0.9953, -8.2, -1.005), (1.0, -8.6, -1.2), (0.5941, -8.2, -1.056), (0.1941, -8.2, -1.056), (0.6, -8.6, -1.2), (0.6, -9.0, -1.228), (0.6, -9.4, -1.109), (1.0, -9.0, -1.228), (1.0, -9.4, -1.109), (1.4, -9.0, -1.156), (1.4, -8.6, -1.126), (1.684, -9.0, -1.0), (1.4, -9.4, -1.027), (1.4, -9.445, -1.0), (1.457, -9.4, -1.0), (1.8, -9.4, -0.7233), (1.8, -9.0, -0.9008), (1.4, -9.8, -0.641), (1.0, -9.8, -0.7701), (0.6, -9.8, -0.7701), (1.0, -9.905, -0.6), (1.0, -9.572, -1.0), (0.6, -9.572, -1.0), (0.2, -9.572, -1.0), (0.2, -9.8, -0.7701), (-0.2, -9.8, -0.7701), (0.2, -9.905, -0.6), (-0.2, -9.905, -0.6), (0.2, -10.02, -0.2), (0.6, -9.905, -0.6), (0.6, -10.02, -0.2), (-0.2, -10.02, -0.2), (0.2, -9.992, 0.2), (-0.2, -9.992, 0.2), (0.2, -9.802, 0.6), (-0.2, -9.802, 0.6), (0.2, -9.8, 0.6027), (-0.2, -9.8, 0.6027), (-0.2, -9.4, 0.9412), (-0.6, -9.8, 0.6027), (-1.0, -9.8, 0.6027), (-0.6, -9.4, 0.9412), (-0.6, -9.802, 0.6), (-0.6, -9.992, 0.2), (-1.0, -9.802, 0.6), (-0.6, -10.02, -0.2), (-0.6, -9.905, -0.6), (-0.6, -9.8, -0.7701), (-0.6, -9.259, 1.0), (-0.5923, -9.0, 1.075), (-0.2, -9.259, 1.0), (-0.1923, -9.0, 1.075), (-0.9923, -9.0, 1.075), (-0.9923, -8.6, 1.048), (1.8, -8.6, -0.8617), (2.021, -9.0, -0.6), (1.99, -8.6, -0.6), (2.11, -8.6, -0.2), (1.8, -8.233, -0.6), (1.8, -8.2, -0.5545), (1.772, -8.2, -0.6), (1.4, -8.2, -0.9225), (1.4, -8.31, -1.0), (1.637, -8.6, -1.0), (1.922, -8.2, -0.2), (1.8, -8.06, -0.2), (1.8, -8.102, 0.2), (1.4, -7.806, -0.2), (1.4, -7.837, 0.2), (1.885, -8.2, 0.2)], [], [(5, 8, 1, 0), (1, 188, 2, 0), (0, 2, 184, 4), (3, 5, 0), (56, 3, 0, 4), (8, 5, 6, 10), (6, 5, 7, 54), (5, 3, 7), (9, 11, 8), (19, 9, 8, 10), (11, 12, 1, 8), (12, 11, 13), (14, 11, 9), (11, 14, 13), (14, 15, 271, 13), (15, 14, 16, 17), (16, 14, 9, 19), (17, 16, 18, 22), (18, 16, 19), (18, 19, 10, 20), (21, 18, 20), (18, 21, 22), (33, 24, 22, 23), (22, 21, 44, 23), (24, 25, 22), (25, 17, 22), (27, 17, 25, 26), (26, 25, 24, 29), (257, 27, 26, 28), (28, 26, 29, 30), (29, 31, 32, 30), (24, 33, 31, 29), (32, 31, 34, 35), (31, 33, 37, 34), (35, 34, 36, 222), (34, 37, 38, 36), (37, 23, 38), (37, 33, 23), (36, 38, 39, 232), (38, 40, 41, 39), (23, 43, 40, 38), (41, 40, 42, 45), (40, 43, 42), (44, 43, 23), (43, 44, 42), (44, 21, 20), (44, 20, 46, 42), (42, 46, 48, 45), (20, 10, 46), (10, 6, 47, 46), (46, 47, 50, 48), (45, 48, 49, 238), (48, 50, 51, 49), (51, 50, 52, 53), (50, 47, 54, 52), (52, 55, 57, 53), (54, 7, 55, 52), (7, 3, 56, 55), (55, 56, 59, 57), (53, 57, 58, 253), (57, 59, 61, 58), (61, 59, 60, 62), (59, 56, 4, 60), (63, 61, 62, 66), (58, 61, 63, 64), (64, 63, 65, 255), (65, 63, 66, 68), (62, 181, 67, 66), (66, 67, 70, 68), (65, 68, 69, 113), (68, 70, 72, 69), (70, 71, 76, 73), (70, 67, 182, 71), (72, 70, 73), (72, 73, 74, 104), (74, 73, 75, 108), (73, 76, 77, 75), (77, 76, 78, 80), (78, 76, 71), (78, 79, 81, 80), (182, 79, 78, 71), (80, 81, 83, 82), (77, 80, 82), (83, 85, 84, 82), (77, 82, 84, 88), (84, 85, 168, 86), (84, 86, 165, 87), (88, 84, 87), (89, 88, 87), (75, 77, 88), (75, 88, 89, 90), (89, 91, 90), (91, 89, 87, 92), (91, 93, 90), (93, 91, 92), (93, 94, 107, 90), (98, 94, 93, 95), (95, 93, 92, 97), (99, 98, 95, 96), (96, 95, 97, 140), (101, 100, 98, 99), (100, 103, 94, 98), (102, 100, 101, 123), (102, 105, 103, 100), (106, 103, 104), (103, 105, 110, 104), (103, 106, 107, 94), (74, 106, 104), (107, 106, 74, 108), (107, 108, 90), (108, 75, 90), (110, 105, 109), (109, 105, 102, 112), (69, 111, 110, 109), (110, 111, 104), (111, 72, 104), (72, 111, 69), (115, 113, 109, 112), (113, 69, 109), (114, 65, 113), (116, 114, 113, 115), (121, 116, 115, 117), (122, 117, 115, 112), (120, 118, 117), (118, 242, 119, 117), (119, 121, 117), (122, 120, 117), (126, 120, 122, 123), (122, 124, 123), (124, 122, 112), (124, 102, 123), (102, 124, 112), (101, 125, 123), (125, 129, 126, 123), (128, 127, 126), (127, 246, 118, 126), (118, 120, 126), (129, 128, 126), (130, 129, 125, 131), (128, 129, 130, 133), (132, 130, 131, 142), (133, 130, 132, 135), (134, 127, 128, 133), (136, 134, 133, 135), (139, 136, 135, 137), (135, 132, 137), (141, 138, 137, 140), (138, 148, 139, 137), (137, 132, 142, 140), (97, 143, 141, 140), (142, 96, 140), (131, 99, 96, 142), (141, 143, 145, 144), (138, 141, 144), (145, 147, 146, 144), (146, 148, 138, 144), (147, 151, 149, 146), (149, 150, 148, 146), (152, 154, 150, 149), (151, 155, 152, 149), (155, 156, 153, 152), (153, 225, 154, 152), (157, 158, 156, 155), (160, 157, 155, 151), (159, 205, 158, 157), (161, 159, 157, 160), (163, 161, 160, 162), (162, 160, 151, 147), (165, 163, 162, 164), (164, 162, 147, 145), (166, 165, 164), (167, 166, 164), (143, 167, 164, 145), (87, 166, 167, 92), (92, 167, 143, 97), (165, 166, 87), (165, 86, 163), (86, 168, 161, 163), (168, 169, 159, 161), (85, 171, 169, 168), (169, 170, 205, 159), (171, 172, 170, 169), (174, 172, 171, 173), (173, 171, 85, 83), (175, 176, 174, 173), (81, 175, 173, 83), (177, 178, 176, 175), (79, 177, 175, 81), (180, 178, 177, 179), (179, 177, 79, 182), (181, 183, 180, 179), (67, 181, 179, 182), (60, 183, 181, 62), (183, 184, 185, 180), (4, 184, 183, 60), (184, 2, 187, 185), (185, 186, 178, 180), (187, 190, 186, 185), (2, 188, 187), (188, 270, 189, 187), (189, 190, 187), (190, 189, 192, 191), (186, 190, 191, 194), (191, 192, 193), (194, 191, 193, 195), (178, 186, 194, 176), (176, 194, 195, 174), (195, 196, 172, 174), (193, 198, 196, 195), (172, 196, 197, 170), (196, 198, 200, 197), (198, 199, 200), (269, 199, 198, 193), (199, 263, 201, 200), (200, 201, 202), (197, 200, 202, 204), (204, 202, 203, 206), (202, 201, 203), (170, 197, 204, 205), (205, 204, 206, 158), (158, 206, 207, 156), (206, 203, 209, 207), (156, 207, 208, 153), (207, 209, 210, 208), (209, 211, 214, 210), (203, 212, 211, 209), (212, 265, 213, 211), (211, 213, 216, 214), (214, 215, 223, 210), (216, 215, 214), (215, 216, 217, 219), (216, 213, 218, 217), (218, 257, 28, 217), (217, 30, 32, 219), (28, 30, 217), (32, 35, 219), (223, 215, 219, 220), (219, 35, 222, 220), (224, 223, 220, 221), (220, 222, 231, 221), (210, 223, 224, 208), (208, 224, 225, 153), (225, 224, 221, 226), (154, 225, 226, 227), (226, 228, 229, 227), (221, 231, 228, 226), (228, 230, 233, 229), (231, 232, 230, 228), (222, 36, 232, 231), (232, 39, 234, 230), (230, 234, 235, 233), (234, 236, 237, 235), (39, 41, 236, 234), (237, 236, 238, 239), (236, 41, 45, 238), (238, 49, 240, 239), (239, 240, 243, 241), (244, 237, 239, 241), (246, 244, 241, 242), (241, 243, 119, 242), (235, 237, 244, 245), (245, 244, 246, 127), (118, 246, 242), (247, 245, 127, 134), (233, 235, 245, 247), (229, 233, 247, 248), (248, 247, 134, 136), (249, 248, 136, 139), (227, 229, 248, 249), (148, 150, 249, 139), (150, 154, 227, 249), (243, 250, 121, 119), (240, 252, 250, 243), (121, 250, 251, 254), (250, 252, 253, 251), (252, 51, 53, 253), (49, 51, 252, 240), (253, 58, 64, 251), (251, 64, 255, 254), (255, 114, 116, 254), (116, 121, 254), (65, 114, 255), (213, 265, 256, 218), (256, 258, 257, 218), (258, 259, 27, 257), (259, 258, 260, 261), (260, 258, 256), (260, 262, 261), (262, 260, 256, 263), (267, 261, 262, 199), (199, 262, 263), (264, 201, 263), (256, 265, 264, 263), (201, 264, 212, 203), (264, 265, 212), (266, 259, 261), (267, 266, 261), (268, 271, 266, 267), (270, 268, 267, 269), (269, 267, 199), (192, 269, 193), (192, 189, 270, 269), (188, 12, 270), (12, 13, 268, 270), (271, 268, 13), (266, 271, 15, 259), (259, 15, 17, 27), (12, 188, 1), (125, 101, 99, 131), (47, 6, 54)])
me_mesh_006.polygons.foreach_set('use_smooth', [True] * 310)
me_mesh_006.update()
arm_armature = bpy.data.armatures.new('Armature')  # bones are not reproduced
arm_armature_001 = bpy.data.armatures.new('Armature.001')  # bones are not reproduced
arm_armature_002 = bpy.data.armatures.new('Armature.002')  # bones are not reproduced
arm_armature_003 = bpy.data.armatures.new('Armature.003')  # bones are not reproduced

# ---- objects
ob_light = bpy.data.objects.new('Light', light_light)
ob_camera = bpy.data.objects.new('Camera', cam_camera)
ob_mball_002 = bpy.data.objects.new('Mball.002', me_mesh)
ob_mball_001 = bpy.data.objects.new('Mball.001', me_mesh_001)
ob_mball_003 = bpy.data.objects.new('Mball.003', me_mesh_002)
ob_mball_005 = bpy.data.objects.new('Mball.005', me_mesh_004)
ob_mball_006 = bpy.data.objects.new('Mball.006', me_mesh_005)
ob_mball_004 = bpy.data.objects.new('Mball.004', me_mesh_006)
ob_rthigh = bpy.data.objects.new('RThigh', arm_armature)
ob_lthigh = bpy.data.objects.new('LThigh', arm_armature_001)
ob_rcalf = bpy.data.objects.new('RCalf', arm_armature_002)
ob_lcalf = bpy.data.objects.new('LCalf', arm_armature_003)

# ---- transforms, parenting, visibility, modifiers, constraints
ob_light.location = (3.793, 0.9092, 5.204)
ob_light.rotation_euler = (0.6503, 0.05522, 1.866)
ob_light.scale = (0.8458, 0.8458, 0.8458)
ob_light.lock_rotations_4d = False
ob_light.empty_display_type = 'ARROWS'
ob_light.color = (0.0, 0.0, 0.0, 0.0)
ob_light.lineart.crease_threshold = 0.0
ob_camera.location = (15.29, -13.23, 11.18)
ob_camera.rotation_euler = (1.109, 0.0, 0.8149)
ob_camera.scale = (0.8458, 0.8458, 0.8458)
ob_camera.lock_rotations_4d = False
ob_camera.empty_display_type = 'ARROWS'
ob_camera.color = (0.0, 0.0, 0.0, 0.0)
ob_camera.display_type = 'WIRE'
ob_camera.lineart.crease_threshold = 0.0
ob_mball_002.location = (0.345, 1.738, -1.476)
ob_mball_002.scale = (0.3828, 0.3828, 0.3828)
ob_mball_001.location = (0.345, 1.738, -1.476)
ob_mball_001.scale = (0.3828, 0.3828, 0.3828)
ob_mball_003.parent = ob_rcalf
ob_mball_003.matrix_parent_inverse = Matrix(((1.0, -0.0, 0.0, -0.09163), (-0.0, 1.0, -0.0, -1.77), (0.0, -0.0, 0.4022, 0.4384), (-0.0, 0.0, -0.0, 1.0)))
ob_mball_003.location = (0.1372, 3.319, 0.1756)
ob_mball_003.rotation_euler = (0.0, 7.831, 0.0)
ob_mball_003.scale = (0.5888, 0.1728, 0.1732)
_vg = ob_mball_003.vertex_groups.new(name='Bone')
for _i, _w in zip([0, 1, 2, 3, 4, 5, 6, 7, 8, 9, 10, 11, 12, 13, 14, 15, 16, 17, 18, 19, 20, 21, 22, 23, 24, 25, 26, 27, 28, 29, 30, 31, 32, 33, 34, 35, 36, 37, 38, 39, 40, 41, 42, 43, 44, 45, 46, 47, 48, 49, 50, 51, 52, 53, 54, 55, 56, 57, 58, 59, 60, 61, 62, 63, 64, 65, 66, 67, 68, 69, 70, 71, 72, 73, 74, 75, 76, 77, 78, 79, 80, 81, 82, 83, 84, 85, 86, 87, 88, 89, 90, 91, 92, 93, 94, 95, 96, 97, 98, 99, 100, 101, 102, 103, 104, 105, 106, 107, 108, 109, 110, 111, 112, 113, 114, 115, 116, 117, 118, 119, 120, 121, 122, 123, 124, 125, 126, 127, 128, 129, 130, 131, 132, 133, 134, 135, 136, 137, 138, 139, 140, 141, 142, 143, 144, 145, 146, 147, 148, 149, 150, 151, 152, 153, 154, 155, 156, 157, 158, 159, 160, 161, 162, 163, 164, 165, 166, 167, 168, 169, 170, 171, 172, 173, 174, 175, 176, 177, 178, 179, 180, 181, 182, 183, 184, 185, 186, 187, 188, 189, 190, 191, 192, 193, 194, 195, 196, 197, 198, 199, 200, 201, 202, 203, 204, 205, 206, 207, 208, 209, 210, 211, 212, 213, 214, 215, 216, 217, 218, 219, 220, 221, 222, 223, 224, 225, 226, 227, 228, 229, 230, 231, 232, 233, 234, 235, 236, 237, 238, 239, 240, 241, 242, 243, 244, 245, 246, 247, 248, 249, 250, 251, 252, 253, 254, 255, 256, 257, 258, 259, 260, 261, 262, 263, 264, 265, 266, 267, 268, 269, 270, 271], [1.0, 1.0, 1.0, 1.0, 1.0, 1.0, 1.0, 1.0, 1.0, 1.0, 1.0, 1.0, 1.0, 1.0, 1.0, 1.0, 1.0, 1.0, 1.0, 1.0, 1.0, 1.0, 1.0, 1.0, 1.0, 1.0, 1.0, 1.0, 1.0, 1.0, 1.0, 1.0, 1.0, 1.0, 1.0, 1.0, 1.0, 1.0, 1.0, 1.0, 1.0, 1.0, 1.0, 1.0, 1.0, 1.0, 1.0, 1.0, 1.0, 1.0, 1.0, 1.0, 1.0, 1.0, 1.0, 1.0, 1.0, 1.0, 1.0, 1.0, 1.0, 1.0, 1.0, 1.0, 1.0, 1.0, 1.0, 1.0, 1.0, 1.0, 1.0, 1.0, 1.0, 1.0, 1.0, 1.0, 1.0, 1.0, 1.0, 1.0, 1.0, 1.0, 1.0, 1.0, 1.0, 1.0, 1.0, 1.0, 1.0, 1.0, 1.0, 1.0, 1.0, 1.0, 1.0, 1.0, 1.0, 1.0, 1.0, 1.0, 1.0, 1.0, 1.0, 1.0, 1.0, 1.0, 1.0, 1.0, 1.0, 1.0, 1.0, 1.0, 1.0, 1.0, 1.0, 1.0, 1.0, 1.0, 1.0, 1.0, 1.0, 1.0, 1.0, 1.0, 1.0, 1.0, 1.0, 1.0, 1.0, 1.0, 1.0, 1.0, 1.0, 1.0, 1.0, 1.0, 1.0, 1.0, 1.0, 1.0, 1.0, 1.0, 1.0, 1.0, 1.0, 1.0, 1.0, 1.0, 1.0, 1.0, 1.0, 1.0, 1.0, 1.0, 1.0, 1.0, 1.0, 1.0, 1.0, 1.0, 1.0, 1.0, 1.0, 1.0, 1.0, 1.0, 1.0, 1.0, 1.0, 1.0, 1.0, 1.0, 1.0, 1.0, 1.0, 1.0, 1.0, 1.0, 1.0, 1.0, 1.0, 1.0, 1.0, 1.0, 1.0, 1.0, 1.0, 1.0, 1.0, 1.0, 1.0, 1.0, 1.0, 1.0, 1.0, 1.0, 1.0, 1.0, 1.0, 1.0, 1.0, 1.0, 1.0, 1.0, 1.0, 1.0, 1.0, 1.0, 1.0, 1.0, 1.0, 1.0, 1.0, 1.0, 1.0, 1.0, 1.0, 1.0, 1.0, 1.0, 1.0, 1.0, 1.0, 1.0, 1.0, 1.0, 1.0, 1.0, 1.0, 1.0, 1.0, 1.0, 1.0, 1.0, 1.0, 1.0, 1.0, 1.0, 1.0, 1.0, 1.0, 1.0, 1.0, 1.0, 1.0, 1.0, 1.0, 1.0, 1.0, 1.0, 1.0, 1.0, 1.0, 1.0, 1.0, 1.0, 1.0, 1.0, 1.0, 1.0, 1.0, 1.0, 1.0, 1.0, 1.0, 1.0, 1.0, 1.0, 1.0, 1.0, 1.0, 1.0]): _vg.add([_i], _w, 'REPLACE')
_m = ob_mball_003.modifiers.new('Armature', 'ARMATURE')
_m.object = ob_rcalf
ob_mball_005.parent = ob_lthigh
ob_mball_005.matrix_parent_inverse = Matrix(((0.266, -0.6, 0.2571, -1.364), (0.8469, 0.4619, 0.2017, 0.4002), (-0.1541, 0.1055, 0.4057, -0.4045), (-0.0, -0.0, -0.0, 1.0)))
ob_mball_005.location = (-0.3121, 0.1228, 2.124)
ob_mball_005.rotation_euler = (-0.6144, 7.411, -0.5675)
ob_mball_005.scale = (0.5888, 0.1728, 0.1732)
_vg = ob_mball_005.vertex_groups.new(name='Bone')
for _i, _w in zip([0, 1, 2, 3, 4, 5, 6, 7, 8, 9, 10, 11, 12, 13, 14, 15, 16, 17, 18, 19, 20, 21, 22, 23, 24, 25, 26, 27, 28, 29, 30, 31, 32, 33, 34, 35, 36, 37, 38, 39, 40, 41, 42, 43, 44, 45, 46, 47, 48, 49, 50, 51, 52, 53, 54, 55, 56, 57, 58, 59, 60, 61, 62, 63, 64, 65, 66, 67, 68, 69, 70, 71, 72, 73, 74, 75, 76, 77, 78, 79, 80, 81, 82, 83, 84, 85, 86, 87, 88, 89, 90, 91, 92, 93, 94, 95, 96, 97, 98, 99, 100, 101, 102, 103, 104, 105, 106, 107, 108, 109, 110, 111, 112, 113, 114, 115, 116, 117, 118, 119, 120, 121, 122, 123, 124, 125, 126, 127, 128, 129, 130, 131, 132, 133, 134, 135, 136, 137, 138, 139, 140, 141, 142, 143, 144, 145, 146, 147, 148, 149, 150, 151, 152, 153, 154, 155, 156, 157, 158, 159, 160, 161, 162, 163, 164, 165, 166, 167, 168, 169, 170, 171, 172, 173, 174, 175, 176, 177, 178, 179, 180, 181, 182, 183, 184, 185, 186, 187, 188, 189, 190, 191, 192, 193, 194, 195, 196, 197, 198, 199, 200, 201, 202, 203, 204, 205, 206, 207, 208, 209, 210, 211, 212, 213, 214, 215, 216, 217, 218, 219, 220, 221, 222, 223, 224, 225, 226, 227, 228, 229, 230, 231, 232, 233, 234, 235, 236, 237, 238, 239, 240, 241, 242, 243, 244, 245, 246, 247, 248, 249, 250, 251, 252, 253, 254, 255, 256, 257, 258, 259, 260, 261, 262, 263, 264, 265, 266, 267, 268, 269, 270, 271], [1.0, 1.0, 1.0, 1.0, 1.0, 1.0, 1.0, 1.0, 1.0, 1.0, 1.0, 1.0, 1.0, 1.0, 1.0, 1.0, 1.0, 1.0, 1.0, 1.0, 1.0, 1.0, 1.0, 1.0, 1.0, 1.0, 1.0, 1.0, 1.0, 1.0, 1.0, 1.0, 1.0, 1.0, 1.0, 1.0, 1.0, 1.0, 1.0, 1.0, 1.0, 1.0, 1.0, 1.0, 1.0, 1.0, 1.0, 1.0, 1.0, 1.0, 1.0, 1.0, 1.0, 1.0, 1.0, 1.0, 1.0, 1.0, 1.0, 1.0, 1.0, 1.0, 1.0, 1.0, 1.0, 1.0, 1.0, 1.0, 1.0, 1.0, 1.0, 1.0, 1.0, 1.0, 1.0, 1.0, 1.0, 1.0, 1.0, 1.0, 1.0, 1.0, 1.0, 1.0, 1.0, 1.0, 1.0, 1.0, 1.0, 1.0, 1.0, 1.0, 1.0, 1.0, 1.0, 1.0, 1.0, 1.0, 1.0, 1.0, 1.0, 1.0, 1.0, 1.0, 1.0, 1.0, 1.0, 1.0, 1.0, 1.0, 1.0, 1.0, 1.0, 1.0, 1.0, 1.0, 1.0, 1.0, 1.0, 1.0, 1.0, 1.0, 1.0, 1.0, 1.0, 1.0, 1.0, 1.0, 1.0, 1.0, 1.0, 1.0, 1.0, 1.0, 1.0, 1.0, 1.0, 1.0, 1.0, 1.0, 1.0, 1.0, 1.0, 1.0, 1.0, 1.0, 1.0, 1.0, 1.0, 1.0, 1.0, 1.0, 1.0, 1.0, 1.0, 1.0, 1.0, 1.0, 1.0, 1.0, 1.0, 1.0, 1.0, 1.0, 1.0, 1.0, 1.0, 1.0, 1.0, 1.0, 1.0, 1.0, 1.0, 1.0, 1.0, 1.0, 1.0, 1.0, 1.0, 1.0, 1.0, 1.0, 1.0, 1.0, 1.0, 1.0, 1.0, 1.0, 1.0, 1.0, 1.0, 1.0, 1.0, 1.0, 1.0, 1.0, 1.0, 1.0, 1.0, 1.0, 1.0, 1.0, 1.0, 1.0, 1.0, 1.0, 1.0, 1.0, 1.0, 1.0, 1.0, 1.0, 1.0, 1.0, 1.0, 1.0, 1.0, 1.0, 1.0, 1.0, 1.0, 1.0, 1.0, 1.0, 1.0, 1.0, 1.0, 1.0, 1.0, 1.0, 1.0, 1.0, 1.0, 1.0, 1.0, 1.0, 1.0, 1.0, 1.0, 1.0, 1.0, 1.0, 1.0, 1.0, 1.0, 1.0, 1.0, 1.0, 1.0, 1.0, 1.0, 1.0, 1.0, 1.0, 1.0, 1.0, 1.0, 1.0, 1.0, 1.0, 1.0, 1.0, 1.0, 1.0, 1.0, 1.0, 1.0, 1.0, 1.0, 1.0, 1.0, 1.0]): _vg.add([_i], _w, 'REPLACE')
_m = ob_mball_005.modifiers.new('Armature', 'ARMATURE')
_m.object = ob_lthigh
ob_mball_006.parent = ob_lcalf
ob_mball_006.matrix_parent_inverse = Matrix(((1.0, -0.0, -0.0, -0.09163), (-0.0, 1.0, 0.0, 1.635), (-0.0, -0.0, 0.4022, 0.4384), (-0.0, 0.0, -0.0, 1.0)))
ob_mball_006.location = (0.1372, -0.07478, 0.1756)
ob_mball_006.rotation_euler = (0.0, 7.831, 0.0)
ob_mball_006.scale = (0.5888, 0.1728, 0.1732)
_vg = ob_mball_006.vertex_groups.new(name='Bone')
for _i, _w in zip([0, 1, 2, 3, 4, 5, 6, 7, 8, 9, 10, 11, 12, 13, 14, 15, 16, 17, 18, 19, 20, 21, 22, 23, 24, 25, 26, 27, 28, 29, 30, 31, 32, 33, 34, 35, 36, 37, 38, 39, 40, 41, 42, 43, 44, 45, 46, 47, 48, 49, 50, 51, 52, 53, 54, 55, 56, 57, 58, 59, 60, 61, 62, 63, 64, 65, 66, 67, 68, 69, 70, 71, 72, 73, 74, 75, 76, 77, 78, 79, 80, 81, 82, 83, 84, 85, 86, 87, 88, 89, 90, 91, 92, 93, 94, 95, 96, 97, 98, 99, 100, 101, 102, 103, 104, 105, 106, 107, 108, 109, 110, 111, 112, 113, 114, 115, 116, 117, 118, 119, 120, 121, 122, 123, 124, 125, 126, 127, 128, 129, 130, 131, 132, 133, 134, 135, 136, 137, 138, 139, 140, 141, 142, 143, 144, 145, 146, 147, 148, 149, 150, 151, 152, 153, 154, 155, 156, 157, 158, 159, 160, 161, 162, 163, 164, 165, 166, 167, 168, 169, 170, 171, 172, 173, 174, 175, 176, 177, 178, 179, 180, 181, 182, 183, 184, 185, 186, 187, 188, 189, 190, 191, 192, 193, 194, 195, 196, 197, 198, 199, 200, 201, 202, 203, 204, 205, 206, 207, 208, 209, 210, 211, 212, 213, 214, 215, 216, 217, 218, 219, 220, 221, 222, 223, 224, 225, 226, 227, 228, 229, 230, 231, 232, 233, 234, 235, 236, 237, 238, 239, 240, 241, 242, 243, 244, 245, 246, 247, 248, 249, 250, 251, 252, 253, 254, 255, 256, 257, 258, 259, 260, 261, 262, 263, 264, 265, 266, 267, 268, 269, 270, 271], [1.0, 1.0, 1.0, 1.0, 1.0, 1.0, 1.0, 1.0, 1.0, 1.0, 1.0, 1.0, 1.0, 1.0, 1.0, 1.0, 1.0, 1.0, 1.0, 1.0, 1.0, 1.0, 1.0, 1.0, 1.0, 1.0, 1.0, 1.0, 1.0, 1.0, 1.0, 1.0, 1.0, 1.0, 1.0, 1.0, 1.0, 1.0, 1.0, 1.0, 1.0, 1.0, 1.0, 1.0, 1.0, 1.0, 1.0, 1.0, 1.0, 1.0, 1.0, 1.0, 1.0, 1.0, 1.0, 1.0, 1.0, 1.0, 1.0, 1.0, 1.0, 1.0, 1.0, 1.0, 1.0, 1.0, 1.0, 1.0, 1.0, 1.0, 1.0, 1.0, 1.0, 1.0, 1.0, 1.0, 1.0, 1.0, 1.0, 1.0, 1.0, 1.0, 1.0, 1.0, 1.0, 1.0, 1.0, 1.0, 1.0, 1.0, 1.0, 1.0, 1.0, 1.0, 1.0, 1.0, 1.0, 1.0, 1.0, 1.0, 1.0, 1.0, 1.0, 1.0, 1.0, 1.0, 1.0, 1.0, 1.0, 1.0, 1.0, 1.0, 1.0, 1.0, 1.0, 1.0, 1.0, 1.0, 1.0, 1.0, 1.0, 1.0, 1.0, 1.0, 1.0, 1.0, 1.0, 1.0, 1.0, 1.0, 1.0, 1.0, 1.0, 1.0, 1.0, 1.0, 1.0, 1.0, 1.0, 1.0, 1.0, 1.0, 1.0, 1.0, 1.0, 1.0, 1.0, 1.0, 1.0, 1.0, 1.0, 1.0, 1.0, 1.0, 1.0, 1.0, 1.0, 1.0, 1.0, 1.0, 1.0, 1.0, 1.0, 1.0, 1.0, 1.0, 1.0, 1.0, 1.0, 1.0, 1.0, 1.0, 1.0, 1.0, 1.0, 1.0, 1.0, 1.0, 1.0, 1.0, 1.0, 1.0, 1.0, 1.0, 1.0, 1.0, 1.0, 1.0, 1.0, 1.0, 1.0, 1.0, 1.0, 1.0, 1.0, 1.0, 1.0, 1.0, 1.0, 1.0, 1.0, 1.0, 1.0, 1.0, 1.0, 1.0, 1.0, 1.0, 1.0, 1.0, 1.0, 1.0, 1.0, 1.0, 1.0, 1.0, 1.0, 1.0, 1.0, 1.0, 1.0, 1.0, 1.0, 1.0, 1.0, 1.0, 1.0, 1.0, 1.0, 1.0, 1.0, 1.0, 1.0, 1.0, 1.0, 1.0, 1.0, 1.0, 1.0, 1.0, 1.0, 1.0, 1.0, 1.0, 1.0, 1.0, 1.0, 1.0, 1.0, 1.0, 1.0, 1.0, 1.0, 1.0, 1.0, 1.0, 1.0, 1.0, 1.0, 1.0, 1.0, 1.0, 1.0, 1.0, 1.0, 1.0, 1.0, 1.0, 1.0, 1.0, 1.0, 1.0]): _vg.add([_i], _w, 'REPLACE')
_m = ob_mball_006.modifiers.new('Armature', 'ARMATURE')
_m.object = ob_lcalf
ob_mball_004.parent = ob_rthigh
ob_mball_004.matrix_parent_inverse = Matrix(((0.3217, 0.5438, 0.3127, -1.433), (-0.8079, 0.5502, -0.1256, -0.7335), (-0.1545, -0.1364, 0.3962, -0.3215), (0.0, -0.0, -0.0, 1.0)))
ob_mball_004.location = (-0.3121, 2.913, 2.959)
ob_mball_004.rotation_euler = (0.719, 7.378, 0.6612)
ob_mball_004.scale = (0.5888, 0.1728, 0.1732)
_vg = ob_mball_004.vertex_groups.new(name='Bone')
for _i, _w in zip([0, 1, 2, 3, 4, 5, 6, 7, 8, 9, 10, 11, 12, 13, 14, 15, 16, 17, 18, 19, 20, 21, 22, 23, 24, 25, 26, 27, 28, 29, 30, 31, 32, 33, 34, 35, 36, 37, 38, 39, 40, 41, 42, 43, 44, 45, 46, 47, 48, 49, 50, 51, 52, 53, 54, 55, 56, 57, 58, 59, 60, 61, 62, 63, 64, 65, 66, 67, 68, 69, 70, 71, 72, 73, 74, 75, 76, 77, 78, 79, 80, 81, 82, 83, 84, 85, 86, 87, 88, 89, 90, 91, 92, 93, 94, 95, 96, 97, 98, 99, 100, 101, 102, 103, 104, 105, 106, 107, 108, 109, 110, 111, 112, 113, 114, 115, 116, 117, 118, 119, 120, 121, 122, 123, 124, 125, 126, 127, 128, 129, 130, 131, 132, 133, 134, 135, 136, 137, 138, 139, 140, 141, 142, 143, 144, 145, 146, 147, 148, 149, 150, 151, 152, 153, 154, 155, 156, 157, 158, 159, 160, 161, 162, 163, 164, 165, 166, 167, 168, 169, 170, 171, 172, 173, 174, 175, 176, 177, 178, 179, 180, 181, 182, 183, 184, 185, 186, 187, 188, 189, 190, 191, 192, 193, 194, 195, 196, 197, 198, 199, 200, 201, 202, 203, 204, 205, 206, 207, 208, 209, 210, 211, 212, 213, 214, 215, 216, 217, 218, 219, 220, 221, 222, 223, 224, 225, 226, 227, 228, 229, 230, 231, 232, 233, 234, 235, 236, 237, 238, 239, 240, 241, 242, 243, 244, 245, 246, 247, 248, 249, 250, 251, 252, 253, 254, 255, 256, 257, 258, 259, 260, 261, 262, 263, 264, 265, 266, 267, 268, 269, 270, 271], [1.0, 1.0, 1.0, 1.0, 1.0, 1.0, 1.0, 1.0, 1.0, 1.0, 1.0, 1.0, 1.0, 1.0, 1.0, 1.0, 1.0, 1.0, 1.0, 1.0, 1.0, 1.0, 1.0, 1.0, 1.0, 1.0, 1.0, 1.0, 1.0, 1.0, 1.0, 1.0, 1.0, 1.0, 1.0, 1.0, 1.0, 1.0, 1.0, 1.0, 1.0, 1.0, 1.0, 1.0, 1.0, 1.0, 1.0, 1.0, 1.0, 1.0, 1.0, 1.0, 1.0, 1.0, 1.0, 1.0, 1.0, 1.0, 1.0, 1.0, 1.0, 1.0, 1.0, 1.0, 1.0, 1.0, 1.0, 1.0, 1.0, 1.0, 1.0, 1.0, 1.0, 1.0, 1.0, 1.0, 1.0, 1.0, 1.0, 1.0, 1.0, 1.0, 1.0, 1.0, 1.0, 1.0, 1.0, 1.0, 1.0, 1.0, 1.0, 1.0, 1.0, 1.0, 1.0, 1.0, 1.0, 1.0, 1.0, 1.0, 1.0, 1.0, 1.0, 1.0, 1.0, 1.0, 1.0, 1.0, 1.0, 1.0, 1.0, 1.0, 1.0, 1.0, 1.0, 1.0, 1.0, 1.0, 1.0, 1.0, 1.0, 1.0, 1.0, 1.0, 1.0, 1.0, 1.0, 1.0, 1.0, 1.0, 1.0, 1.0, 1.0, 1.0, 1.0, 1.0, 1.0, 1.0, 1.0, 1.0, 1.0, 1.0, 1.0, 1.0, 1.0, 1.0, 1.0, 1.0, 1.0, 1.0, 1.0, 1.0, 1.0, 1.0, 1.0, 1.0, 1.0, 1.0, 1.0, 1.0, 1.0, 1.0, 1.0, 1.0, 1.0, 1.0, 1.0, 1.0, 1.0, 1.0, 1.0, 1.0, 1.0, 1.0, 1.0, 1.0, 1.0, 1.0, 1.0, 1.0, 1.0, 1.0, 1.0, 1.0, 1.0, 1.0, 1.0, 1.0, 1.0, 1.0, 1.0, 1.0, 1.0, 1.0, 1.0, 1.0, 1.0, 1.0, 1.0, 1.0, 1.0, 1.0, 1.0, 1.0, 1.0, 1.0, 1.0, 1.0, 1.0, 1.0, 1.0, 1.0, 1.0, 1.0, 1.0, 1.0, 1.0, 1.0, 1.0, 1.0, 1.0, 1.0, 1.0, 1.0, 1.0, 1.0, 1.0, 1.0, 1.0, 1.0, 1.0, 1.0, 1.0, 1.0, 1.0, 1.0, 1.0, 1.0, 1.0, 1.0, 1.0, 1.0, 1.0, 1.0, 1.0, 1.0, 1.0, 1.0, 1.0, 1.0, 1.0, 1.0, 1.0, 1.0, 1.0, 1.0, 1.0, 1.0, 1.0, 1.0, 1.0, 1.0, 1.0, 1.0, 1.0, 1.0, 1.0, 1.0, 1.0, 1.0, 1.0, 1.0]): _vg.add([_i], _w, 'REPLACE')
_m = ob_mball_004.modifiers.new('Armature', 'ARMATURE')
_m.object = ob_rthigh
ob_rthigh.location = (0.06866, 1.764, 1.446)
ob_rthigh.scale = (1.419, 1.015, 2.239)
ob_lthigh.location = (0.06866, -1.624, 1.446)
ob_lthigh.scale = (1.419, 1.015, 2.239)
ob_rcalf.location = (0.09163, 1.77, -1.09)
ob_rcalf.scale = (1.0, 1.0, 2.486)
ob_lcalf.location = (0.09163, -1.635, -1.09)
ob_lcalf.scale = (1.0, 1.0, 2.486)

# ---- collection membership
col_collection.objects.link(ob_light)
col_collection.objects.link(ob_camera)
col_collection.objects.link(ob_mball_002)
col_collection.objects.link(ob_mball_001)
col_collection.objects.link(ob_mball_003)
col_collection.objects.link(ob_mball_005)
col_collection.objects.link(ob_mball_006)
col_collection.objects.link(ob_mball_004)
col_collection.objects.link(ob_rthigh)
col_collection.objects.link(ob_lthigh)
col_collection.objects.link(ob_rcalf)
col_collection.objects.link(ob_lcalf)

# ---- scene / render settings (as saved in the file)
scene.camera = ob_camera
scene.frame_start = 1; scene.frame_end = 250; scene.frame_set(0)
scene.render.engine = 'BLENDER_EEVEE_NEXT'
scene.render.fps = 25
bpy.context.view_layer.update()
